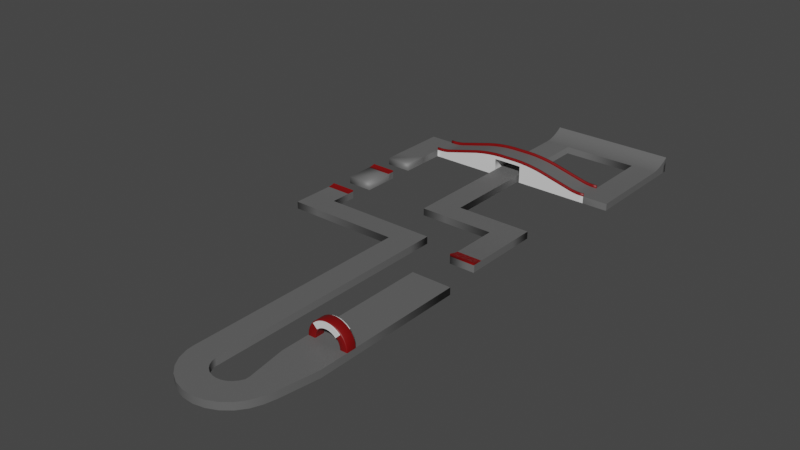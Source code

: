 # Source: badtrack_1.blend  (saved by Blender 3.0.42; exported with 4.5.12 LTS)
import bpy
from mathutils import Matrix  # noqa: F401  (used for matrix-valued properties, if any)

bpy.ops.wm.read_factory_settings(use_empty=True)
scene = bpy.context.scene
scene.name = 'Scene'

# ---- collections
col_collection = bpy.data.collections.new('Collection'); scene.collection.children.link(col_collection)

# ---- materials (node trees are filled in below, after node groups)
mat_bridge = bpy.data.materials.new('Bridge')
mat_bridge.use_transparent_shadow = False
mat_ramp = bpy.data.materials.new('Ramp')
mat_ramp.use_transparent_shadow = False
mat_road = bpy.data.materials.new('Road')
mat_road.use_transparent_shadow = False
mat_banner = bpy.data.materials.new('Banner')
mat_banner.use_transparent_shadow = False

# ---- node groups
ng_auto_smooth = bpy.data.node_groups.new('Auto Smooth', 'GeometryNodeTree')
_s = ng_auto_smooth.interface.new_socket(name='Geometry', in_out='OUTPUT', socket_type='NodeSocketGeometry')
_s = ng_auto_smooth.interface.new_socket(name='Geometry', in_out='INPUT', socket_type='NodeSocketGeometry')
_s = ng_auto_smooth.interface.new_socket(name='Angle', in_out='INPUT', socket_type='NodeSocketFloat')
_s.subtype = 'ANGLE'
_s.min_value = 0.0
_s.max_value = 3.142
ng_auto_smooth.is_modifier = True
_N = ng_auto_smooth.nodes; _L = ng_auto_smooth.links
n0 = _N.new('NodeGroupOutput'); n0.name = 'Group Output'; n0.location = (480, -100)
n1 = _N.new('NodeGroupInput'); n1.name = 'Group Input'; n1.location = (-420, -300)
n2 = _N.new('NodeGroupInput'); n2.name = 'Group Input.001'; n2.location = (-60, -100)
n3 = _N.new('GeometryNodeSetShadeSmooth'); n3.name = 'Set Shade Smooth'; n3.location = (120, -100)
n3.domain = 'EDGE'
n4 = _N.new('GeometryNodeSetShadeSmooth'); n4.name = 'Set Shade Smooth.001'; n4.location = (300, -100)
n5 = _N.new('GeometryNodeInputMeshEdgeAngle'); n5.name = 'Edge Angle'; n5.location = (-420, -220)
n6 = _N.new('GeometryNodeInputEdgeSmooth'); n6.name = 'Is Edge Smooth'; n6.location = (-60, -160)
n7 = _N.new('GeometryNodeInputShadeSmooth'); n7.name = 'Is Face Smooth'; n7.location = (-240, -340)
n8 = _N.new('FunctionNodeBooleanMath'); n8.name = 'Boolean Math'; n8.location = (-60, -220)
n9 = _N.new('FunctionNodeCompare'); n9.name = 'Compare'; n9.location = (-240, -180)
n9.operation = 'LESS_EQUAL'
_L.new(n5.outputs[0], n9.inputs[0])
_L.new(n4.outputs[0], n0.inputs[0])
_L.new(n1.outputs[1], n9.inputs[1])
_L.new(n9.outputs[0], n8.inputs[0])
_L.new(n7.outputs[0], n8.inputs[1])
_L.new(n2.outputs[0], n3.inputs[0])
_L.new(n6.outputs[0], n3.inputs[1])
_L.new(n3.outputs[0], n4.inputs[0])
_L.new(n8.outputs[0], n3.inputs[2])
n0.is_active_output = True

# ---- material node trees
mat_bridge.use_nodes = True; mat_bridge.node_tree.nodes.clear()
_N = mat_bridge.node_tree.nodes; _L = mat_bridge.node_tree.links
n0 = _N.new('ShaderNodeBsdfPrincipled'); n0.name = 'Principled BSDF'; n0.location = (10, 300)
n0.distribution = 'GGX'
n0.subsurface_method = 'RANDOM_WALK_SKIN'
n0.inputs[3].default_value = 1.45
n0.inputs[27].default_value = (0.0, 0.0, 0.0, 1.0)
n0.inputs[28].default_value = 1.0
n1 = _N.new('ShaderNodeOutputMaterial'); n1.name = 'Material Output'; n1.location = (300, 300)
_L.new(n0.outputs[0], n1.inputs[0])
n1.is_active_output = True
mat_ramp.use_nodes = True; mat_ramp.node_tree.nodes.clear()
_N = mat_ramp.node_tree.nodes; _L = mat_ramp.node_tree.links
n0 = _N.new('ShaderNodeBsdfPrincipled'); n0.name = 'Principled BSDF'; n0.location = (10, 300)
n0.distribution = 'GGX'
n0.subsurface_method = 'RANDOM_WALK_SKIN'
n0.inputs[0].default_value = (0.1845, 0.0, 0.0003052, 1.0)
n0.inputs[3].default_value = 1.45
n0.inputs[27].default_value = (0.0, 0.0, 0.0, 1.0)
n0.inputs[28].default_value = 1.0
n1 = _N.new('ShaderNodeOutputMaterial'); n1.name = 'Material Output'; n1.location = (300, 300)
_L.new(n0.outputs[0], n1.inputs[0])
n1.is_active_output = True
mat_road.use_nodes = True; mat_road.node_tree.nodes.clear()
_N = mat_road.node_tree.nodes; _L = mat_road.node_tree.links
n0 = _N.new('ShaderNodeBsdfPrincipled'); n0.name = 'Principled BSDF'; n0.location = (10, 300)
n0.distribution = 'GGX'
n0.subsurface_method = 'RANDOM_WALK_SKIN'
n0.inputs[0].default_value = (0.1237, 0.1237, 0.1237, 1.0)
n0.inputs[3].default_value = 1.45
n0.inputs[27].default_value = (0.0, 0.0, 0.0, 1.0)
n0.inputs[28].default_value = 1.0
n1 = _N.new('ShaderNodeOutputMaterial'); n1.name = 'Material Output'; n1.location = (300, 300)
_L.new(n0.outputs[0], n1.inputs[0])
n1.is_active_output = True
mat_banner.use_nodes = True; mat_banner.node_tree.nodes.clear()
_N = mat_banner.node_tree.nodes; _L = mat_banner.node_tree.links
n0 = _N.new('ShaderNodeBsdfPrincipled'); n0.name = 'Principled BSDF'; n0.location = (10, 300)
n0.distribution = 'GGX'
n0.subsurface_method = 'RANDOM_WALK_SKIN'
n0.inputs[3].default_value = 1.45
n0.inputs[27].default_value = (0.0, 0.0, 0.0, 1.0)
n0.inputs[28].default_value = 1.0
n1 = _N.new('ShaderNodeOutputMaterial'); n1.name = 'Material Output'; n1.location = (300, 300)
_L.new(n0.outputs[0], n1.inputs[0])
n1.is_active_output = True

# ---- world
world_world = bpy.data.worlds.new('World'); scene.world = world_world
world_world.use_nodes = True; world_world.node_tree.nodes.clear()
_N = world_world.node_tree.nodes; _L = world_world.node_tree.links
n0 = _N.new('ShaderNodeOutputWorld'); n0.name = 'World Output'; n0.location = (300, 300)
n1 = _N.new('ShaderNodeBackground'); n1.name = 'Background'; n1.location = (10, 300)
n1.inputs[0].default_value = (0.05088, 0.05088, 0.05088, 1.0)
_L.new(n1.outputs[0], n0.inputs[0])
n0.is_active_output = True
world_world.color = (0.05088, 0.05088, 0.05088)
world_world.use_sun_shadow = False
world_world.sun_shadow_jitter_overblur = 0.0

# ---- meshes
me_plane = bpy.data.meshes.new('Plane')
me_plane.from_pydata([(-168.9, 153.8, 0.0), (-195.1, 318.4, 0.0), (-168.9, 177.6, 0.0), (-195.1, 177.6, 0.0), (-168.9, 318.4, 0.0), (-168.9, 292.0, 0.0), (-195.1, 292.0, 0.0), (13.08, 342.2, 0.0), (13.08, 438.8, 0.0), (39.24, 438.8, 0.0), (39.24, 342.2, 0.0), (39.24, 368.4, 0.0), (13.08, 368.4, 0.0), (-195.1, 153.8, 0.0), (13.08, 462.6, 8.769), (39.24, 462.6, 8.769), (-91.07, 438.8, 0.0), (-91.07, 462.6, 8.769), (-64.91, 438.8, 0.0), (-64.91, 462.6, 8.769), (-91.07, 244.9, 0.0), (-64.91, 244.9, 0.0), (-118.8, 368.4, 10.28), (-87.49, 368.4, 10.65), (-111.7, 368.4, 11.79), (-103.3, 368.4, 13.07), (-93.03, 368.4, 10.42), (-68.49, 368.4, 10.65), (-37.16, 368.4, 10.28), (-62.95, 368.4, 10.42), (-52.7, 368.4, 13.07), (-44.26, 368.4, 11.79), (-37.16, 342.2, 10.28), (-68.49, 342.2, 10.65), (-44.26, 342.2, 11.79), (-52.7, 342.2, 13.07), (-62.95, 342.2, 10.42), (-87.49, 342.2, 10.65), (-118.8, 342.2, 10.28), (-93.03, 342.2, 10.42), (-103.3, 342.2, 13.07), (-111.7, 342.2, 11.79), (8.453, 342.2, 0.0), (-2.516, 342.2, 1.386), (5.91, 342.2, 0.1055), (2.932, 342.2, 0.4058), (-0.02666, 342.2, 0.8553), (-153.5, 342.2, 1.386), (-164.4, 342.2, 0.0), (-156.0, 342.2, 0.8553), (-158.9, 342.2, 0.4058), (-161.9, 342.2, 0.1055), (-153.5, 368.4, 1.386), (-161.9, 368.4, 0.1055), (-158.9, 368.4, 0.4058), (-156.0, 368.4, 0.8553), (-2.516, 368.4, 1.386), (-0.02666, 368.4, 0.8553), (2.932, 368.4, 0.4058), (5.91, 368.4, 0.1055), (-13.08, 244.9, 0.0), (-91.07, 221.1, 0.0), (-64.91, 221.1, 0.0), (20.34, 117.9, 0.0), (-20.59, 117.9, 0.0), (-13.08, 161.0, 2.757), (13.08, 161.0, 2.757), (13.08, 172.3, 0.0), (-13.08, 172.3, 0.0), (13.08, 171.2, 0.1676), (13.08, 162.3, 2.321), (13.08, 169.1, 0.5423), (13.08, 166.7, 1.083), (13.08, 164.3, 1.708), (-13.08, 162.3, 2.321), (-13.08, 171.2, 0.1676), (-13.08, 164.3, 1.708), (-13.08, 166.7, 1.083), (-13.08, 169.1, 0.5423), (39.24, 457.7, 5.659), (39.24, 442.5, 0.3966), (39.24, 454.4, 3.913), (39.24, 450.4, 2.3), (39.24, 446.2, 1.065), (-64.91, 442.5, 0.3966), (-64.91, 457.7, 5.659), (-64.91, 446.2, 1.065), (-64.91, 450.4, 2.3), (-64.91, 454.4, 3.913), (-91.07, 442.5, 0.3966), (-91.07, 457.7, 5.659), (-91.07, 446.2, 1.065), (-91.07, 450.4, 2.3), (-91.07, 454.4, 3.913), (13.08, 457.7, 5.659), (13.08, 442.5, 0.3966), (13.08, 454.4, 3.913), (13.08, 450.4, 2.3), (13.08, 446.2, 1.065), (-195.1, 368.4, 0.0), (-168.9, 230.3, 0.0), (-195.1, 230.3, 0.0), (-168.9, 368.4, 0.0), (-168.9, 342.2, 0.0), (-195.1, 342.2, 0.0), (-118.8, 368.4, 0.0), (-111.7, 368.4, 0.0), (-103.3, 368.4, 0.0), (-94.78, 368.4, 0.0), (-37.16, 368.4, 0.0), (-61.2, 368.4, 0.0), (-52.7, 368.4, 0.0), (-44.26, 368.4, 0.0), (-37.16, 342.2, 0.0), (-44.26, 342.2, 0.0), (-52.7, 342.2, 0.0), (-61.2, 342.2, 0.0), (-118.8, 342.2, 0.0), (-94.78, 342.2, 0.0), (-103.3, 342.2, 0.0), (-111.7, 342.2, 0.0), (-2.516, 342.2, 0.0), (5.91, 342.2, 0.0), (2.932, 342.2, 0.0), (-0.02666, 342.2, 0.0), (-153.5, 342.2, 0.0), (-156.0, 342.2, 0.0), (-158.9, 342.2, 0.0), (-161.9, 342.2, 0.0), (-164.4, 368.4, 0.0), (-153.5, 368.4, 0.0), (-161.9, 368.4, 0.0), (-158.9, 368.4, 0.0), (-156.0, 368.4, 0.0), (-2.516, 368.4, 0.0), (8.453, 368.4, 0.0), (-0.02666, 368.4, 0.0), (2.932, 368.4, 0.0), (5.91, 368.4, 0.0), (-68.46, 342.2, 14.23), (-61.2, 342.2, 13.93), (-61.2, 368.4, 13.93), (-68.46, 368.4, 14.23), (-87.52, 368.4, 14.23), (-94.78, 368.4, 13.93), (-94.78, 342.2, 13.93), (-87.52, 342.2, 14.23), (-62.95, 342.2, 0.0), (-62.95, 368.4, 2.384e-07), (-93.03, 368.4, 1.192e-07), (-93.03, 342.2, 1.192e-07), (-168.9, 267.6, 1.348), (-195.1, 267.6, 1.348), (-168.9, 343.6, 0.0), (-168.9, 366.9, 0.0), (39.24, 343.6, 0.0), (39.24, 366.9, 0.0), (13.08, 366.9, 0.0), (13.08, 343.6, 0.0), (-37.16, 343.6, 10.28), (-37.16, 366.9, 10.28), (-44.26, 366.9, 11.79), (-44.26, 343.6, 11.79), (-52.7, 366.9, 13.07), (-52.7, 343.6, 13.07), (-61.2, 366.9, 13.93), (-61.2, 343.6, 13.93), (-68.46, 366.9, 14.23), (-68.46, 343.6, 14.23), (-118.8, 366.9, 10.28), (-118.8, 343.6, 10.28), (-111.7, 343.6, 11.79), (-111.7, 366.9, 11.79), (-103.3, 343.6, 13.07), (-103.3, 366.9, 13.07), (-94.78, 343.6, 13.93), (-94.78, 366.9, 13.93), (-87.52, 343.6, 14.23), (-87.52, 366.9, 14.23), (-164.4, 366.9, 0.0), (-164.4, 343.6, 0.0), (-161.9, 343.6, 0.1055), (-161.9, 366.9, 0.1055), (-158.9, 343.6, 0.4058), (-158.9, 366.9, 0.4058), (-156.0, 343.6, 0.8553), (-156.0, 366.9, 0.8553), (-153.5, 343.6, 1.386), (-153.5, 366.9, 1.386), (8.453, 343.6, 0.0), (8.453, 366.9, 0.0), (5.91, 366.9, 0.1055), (5.91, 343.6, 0.1055), (2.932, 366.9, 0.4058), (2.932, 343.6, 0.4058), (-0.02666, 366.9, 0.8553), (-0.02666, 343.6, 0.8553), (-2.516, 366.9, 1.386), (-2.516, 343.6, 1.386), (-195.1, 366.9, 0.0), (-195.1, 343.6, 0.0), (-168.9, 366.9, 2.719), (-168.9, 368.4, 2.719), (13.08, 343.6, 2.719), (13.08, 342.2, 2.719), (-44.26, 342.2, 14.51), (-37.16, 342.2, 13.0), (-37.16, 366.9, 13.0), (-37.16, 368.4, 13.0), (-44.26, 368.4, 14.51), (-44.26, 343.6, 14.51), (-52.7, 342.2, 15.79), (-52.7, 368.4, 15.79), (-52.7, 343.6, 15.79), (-61.2, 342.2, 16.65), (-61.2, 368.4, 16.65), (-61.2, 343.6, 16.65), (-68.46, 342.2, 16.95), (-68.46, 368.4, 16.95), (-68.46, 343.6, 16.95), (-111.7, 368.4, 14.51), (-118.8, 368.4, 13.0), (-118.8, 343.6, 13.0), (-118.8, 342.2, 13.0), (-111.7, 342.2, 14.51), (-111.7, 366.9, 14.51), (-103.3, 368.4, 15.79), (-103.3, 342.2, 15.79), (-103.3, 366.9, 15.79), (-94.78, 368.4, 16.65), (-94.78, 342.2, 16.65), (-94.78, 366.9, 16.65), (-87.52, 368.4, 16.95), (-87.52, 342.2, 16.95), (-87.52, 366.9, 16.95), (-161.9, 368.4, 2.825), (-164.4, 368.4, 2.719), (-164.4, 343.6, 2.719), (-164.4, 342.2, 2.719), (-161.9, 342.2, 2.825), (-161.9, 366.9, 2.825), (-158.9, 368.4, 3.125), (-158.9, 342.2, 3.125), (-158.9, 366.9, 3.125), (-156.0, 368.4, 3.575), (-156.0, 342.2, 3.575), (-156.0, 366.9, 3.575), (-153.5, 368.4, 4.105), (-153.5, 342.2, 4.105), (-153.5, 366.9, 4.105), (5.91, 342.2, 2.825), (8.453, 342.2, 2.719), (8.453, 366.9, 2.719), (8.453, 368.4, 2.719), (5.91, 368.4, 2.825), (5.91, 343.6, 2.825), (2.932, 342.2, 3.125), (2.932, 368.4, 3.125), (2.932, 343.6, 3.125), (-0.02666, 342.2, 3.575), (-0.02666, 368.4, 3.575), (-0.02666, 343.6, 3.575), (-2.516, 342.2, 4.105), (-2.516, 368.4, 4.105), (-2.516, 343.6, 4.105), (13.08, 368.4, 2.719), (-168.9, 342.2, 2.719), (-168.9, 343.6, 2.719), (13.08, 366.9, 2.719), (-37.16, 343.6, 13.0), (-44.26, 366.9, 14.51), (-52.7, 366.9, 15.79), (-61.2, 366.9, 16.65), (-68.46, 366.9, 16.95), (-118.8, 366.9, 13.0), (-111.7, 343.6, 14.51), (-103.3, 343.6, 15.79), (-94.78, 343.6, 16.65), (-87.52, 343.6, 16.95), (-164.4, 366.9, 2.719), (-161.9, 343.6, 2.825), (-158.9, 343.6, 3.125), (-156.0, 343.6, 3.575), (-153.5, 343.6, 4.105), (8.453, 343.6, 2.719), (5.91, 366.9, 2.825), (2.932, 366.9, 3.125), (-0.02666, 366.9, 3.575), (-2.516, 366.9, 4.105), (-78.17, -80.3, 0.0), (13.98, -80.3, 0.0), (-52.01, -80.3, 0.0), (-14.22, -80.3, 0.0), (20.34, -0.8343, 0.0), (20.34, 9.694, 0.0), (-20.59, 9.694, 0.0), (-20.59, -0.8343, 0.0), (-168.9, 205.9, 1.348), (-195.1, 205.9, 1.348), (-13.08, 221.1, 0.0), (13.08, 221.1, 0.0), (13.08, 244.9, 0.0), (11.21, -91.16, 0.0), (-14.19, -84.91, 0.0), (6.788, -101.3, 0.0), (-16.38, -89.12, 0.0), (0.08407, -110.0, 0.0), (-19.51, -92.68, 0.0), (-8.518, -116.9, 0.0), (-23.4, -95.39, 0.0), (-18.52, -121.5, 0.0), (-27.82, -97.1, 0.0), (-29.34, -123.7, 0.0), (-32.52, -97.69, 0.0), (-40.35, -123.1, 0.0), (-37.23, -97.15, 0.0), (-50.91, -120.0, 0.0), (-41.68, -95.49, 0.0), (-60.41, -114.4, 0.0), (-45.59, -92.82, 0.0), (-68.3, -106.7, 0.0), (-48.76, -89.29, 0.0), (-74.12, -97.32, 0.0), (-50.99, -85.11, 0.0), (-77.54, -86.83, 0.0), (-52.16, -80.51, 0.0), (-52.01, 177.6, 0.0), (-52.01, 153.8, 0.0), (-78.17, 153.8, 0.0), (-78.17, 177.6, 0.0), (-168.9, 265.8, 0.8058), (-168.9, 260.2, 0.0), (-168.9, 263.0, 0.236), (-195.1, 260.2, 0.0), (-195.1, 265.8, 0.8058), (-195.1, 263.0, 0.236), (-195.1, 198.5, 0.0), (-195.1, 204.1, 0.8058), (-195.1, 201.3, 0.236), (-168.9, 204.1, 0.8058), (-168.9, 198.5, 0.0), (-168.9, 201.3, 0.236), (-168.9, 267.6, 0.0), (-195.1, 267.6, 0.0), (-168.9, 205.9, 0.0), (-195.1, 205.9, 0.0), (-168.9, 265.8, 0.0), (-168.9, 263.0, 0.0), (-195.1, 265.8, 0.0), (-195.1, 263.0, 0.0), (-195.1, 204.1, 0.0), (-195.1, 201.3, 0.0), (-168.9, 204.1, 0.0), (-168.9, 201.3, 0.0), (13.08, 462.6, 0.0), (39.24, 462.6, 0.0), (-91.07, 462.6, 0.0), (-64.91, 462.6, 0.0), (39.24, 457.7, 0.0), (39.24, 442.5, 0.0), (39.24, 454.4, 0.0), (39.24, 450.4, 0.0), (39.24, 446.2, 0.0), (-91.07, 442.5, 0.0), (-91.07, 457.7, 0.0), (-91.07, 446.2, 0.0), (-91.07, 450.4, 0.0), (-91.07, 454.4, 0.0), (-13.08, 161.0, 0.0), (13.08, 161.0, 0.0), (13.08, 171.2, 0.0), (13.08, 162.3, 0.0), (13.08, 169.1, 0.0), (13.08, 166.7, 0.0), (13.08, 164.3, 0.0), (-13.08, 162.3, 0.0), (-13.08, 171.2, 0.0), (-13.08, 164.3, 0.0), (-13.08, 166.7, 0.0), (-13.08, 169.1, 0.0), (-168.9, 153.8, -7.357), (-195.1, 318.4, -7.357), (-168.9, 177.6, -7.357), (-195.1, 177.6, -7.357), (-168.9, 318.4, -7.357), (-168.9, 292.0, -7.357), (-195.1, 292.0, -7.357), (13.08, 342.2, -7.357), (13.08, 438.8, -7.357), (39.24, 438.8, -7.357), (39.24, 342.2, -7.357), (39.24, 368.4, -7.357), (13.08, 368.4, -7.357), (-195.1, 153.8, -7.357), (-91.07, 438.8, -7.357), (-64.91, 438.8, -7.357), (-91.07, 244.9, -7.357), (-64.91, 244.9, -7.357), (8.453, 342.2, -7.357), (-164.4, 342.2, -7.357), (-161.9, 342.2, -7.251), (-13.08, 244.9, -7.357), (-91.07, 221.1, -7.357), (-64.91, 221.1, -7.357), (20.34, 117.9, -7.357), (-20.59, 117.9, -7.357), (13.08, 172.3, -7.357), (-13.08, 172.3, -7.357), (-195.1, 368.4, -7.357), (-168.9, 230.3, -7.357), (-195.1, 230.3, -7.357), (-168.9, 368.4, -7.357), (-168.9, 342.2, -7.357), (-195.1, 342.2, -7.357), (-118.8, 368.4, -7.357), (-111.7, 368.4, -7.357), (-103.3, 368.4, -7.357), (-94.78, 368.4, -7.357), (-37.16, 368.4, -7.357), (-61.2, 368.4, -7.357), (-52.7, 368.4, -7.357), (-44.26, 368.4, -7.357), (-37.16, 342.2, -7.357), (-44.26, 342.2, -7.357), (-52.7, 342.2, -7.357), (-61.2, 342.2, -7.357), (-118.8, 342.2, -7.357), (-94.78, 342.2, -7.357), (-103.3, 342.2, -7.357), (-111.7, 342.2, -7.357), (-2.516, 342.2, -7.357), (5.91, 342.2, -7.357), (2.932, 342.2, -7.357), (-0.02666, 342.2, -7.357), (-153.5, 342.2, -7.357), (-156.0, 342.2, -7.357), (-158.9, 342.2, -7.357), (-161.9, 342.2, -7.357), (-164.4, 368.4, -7.357), (-153.5, 368.4, -7.357), (-161.9, 368.4, -7.357), (-158.9, 368.4, -7.357), (-156.0, 368.4, -7.357), (-2.516, 368.4, -7.357), (8.453, 368.4, -7.357), (-0.02666, 368.4, -7.357), (2.932, 368.4, -7.357), (5.91, 368.4, -7.357), (-62.95, 342.2, -7.357), (-62.95, 368.4, -7.357), (-93.03, 368.4, -7.357), (-93.03, 342.2, -7.357), (39.24, 343.6, -7.357), (39.24, 366.9, -7.357), (-195.1, 366.9, -7.357), (-195.1, 343.6, -7.357), (-78.17, -80.3, -7.357), (13.98, -80.3, -7.357), (-52.01, -80.3, -7.357), (-14.22, -80.3, -7.357), (20.34, -0.8343, -7.357), (20.34, 9.694, -7.357), (-20.59, 9.694, -7.357), (-20.59, -0.8343, -7.357), (-13.08, 221.1, -7.357), (13.08, 221.1, -7.357), (13.08, 244.9, -7.357), (11.21, -91.16, -7.357), (-14.19, -84.91, -7.357), (6.788, -101.3, -7.357), (-16.38, -89.12, -7.357), (0.08407, -110.0, -7.357), (-19.51, -92.68, -7.357), (-8.518, -116.9, -7.357), (-23.4, -95.39, -7.357), (-18.52, -121.5, -7.357), (-27.82, -97.1, -7.357), (-29.34, -123.7, -7.357), (-32.52, -97.69, -7.357), (-40.35, -123.1, -7.357), (-37.23, -97.15, -7.357), (-50.91, -120.0, -7.357), (-41.68, -95.49, -7.357), (-60.41, -114.4, -7.357), (-45.59, -92.82, -7.357), (-68.3, -106.7, -7.357), (-48.76, -89.29, -7.357), (-74.12, -97.32, -7.357), (-50.99, -85.11, -7.357), (-77.54, -86.83, -7.357), (-52.16, -80.51, -7.357), (-52.01, 177.6, -7.357), (-52.01, 153.8, -7.357), (-78.17, 153.8, -7.357), (-78.17, 177.6, -7.357), (-168.9, 260.2, -7.357), (-195.1, 260.2, -7.357), (-195.1, 198.5, -7.357), (-168.9, 198.5, -7.357), (-168.9, 267.6, -7.357), (-195.1, 267.6, -7.357), (-168.9, 205.9, -7.357), (-195.1, 205.9, -7.357), (-168.9, 265.8, -7.357), (-168.9, 263.0, -7.357), (-195.1, 265.8, -7.357), (-195.1, 263.0, -7.357), (-195.1, 204.1, -7.357), (-195.1, 201.3, -7.357), (-168.9, 204.1, -7.357), (-168.9, 201.3, -7.357), (13.08, 462.6, -7.357), (39.24, 462.6, -7.357), (-91.07, 462.6, -7.357), (-64.91, 462.6, -7.357), (39.24, 457.7, -7.357), (39.24, 442.5, -7.357), (39.24, 454.4, -7.357), (39.24, 450.4, -7.357), (39.24, 446.2, -7.357), (-91.07, 442.5, -7.357), (-91.07, 457.7, -7.357), (-91.07, 446.2, -7.357), (-91.07, 450.4, -7.357), (-91.07, 454.4, -7.357), (-13.08, 161.0, -7.357), (13.08, 161.0, -7.357), (13.08, 171.2, -7.357), (13.08, 162.3, -7.357), (13.08, 169.1, -7.357), (13.08, 166.7, -7.357), (13.08, 164.3, -7.357), (-13.08, 162.3, -7.357), (-13.08, 171.2, -7.357), (-13.08, 164.3, -7.357), (-13.08, 166.7, -7.357), (-13.08, 169.1, -7.357), (-20.59, -40.57, 0.0), (20.34, -40.57, 0.0), (-20.59, -40.57, -7.357), (20.34, -40.57, -7.357)], [], [(31, 30, 212, 209), (6, 5, 4, 1), (178, 167, 273, 234), (67, 300, 299, 68), (157, 156, 11, 12), (0, 2, 3, 13), (1, 4, 103, 104), (8, 95, 84, 18), (94, 14, 19, 85), (18, 16, 20, 21), (22, 52, 247, 221), (35, 34, 205, 211), (168, 177, 278, 219), (48, 51, 239, 238), (42, 7, 204, 251), (181, 180, 237, 280), (170, 187, 283, 222), (32, 43, 262, 206), (28, 31, 209, 208), (179, 182, 240, 279), (53, 129, 236, 235), (188, 169, 274, 249), (56, 28, 208, 263), (183, 181, 280, 281), (142, 143, 232, 218), (158, 189, 284, 203), (34, 32, 206, 205), (182, 184, 243, 240), (146, 139, 217, 233), (21, 20, 61, 62), (60, 21, 62, 299), (12, 11, 9, 8), (66, 70, 74, 65), (90, 85, 19, 17), (69, 75, 78, 71), (71, 78, 77, 72), (72, 77, 76, 73), (73, 76, 74, 70), (69, 67, 68, 75), (16, 18, 84, 89), (94, 79, 15, 14), (79, 94, 96, 81), (81, 96, 97, 82), (82, 97, 98, 83), (83, 98, 95, 80), (85, 90, 93, 88), (88, 93, 92, 87), (87, 92, 91, 86), (86, 91, 89, 84), (94, 85, 88, 96), (96, 88, 87, 97), (97, 87, 86, 98), (98, 86, 84, 95), (8, 9, 80, 95), (0, 328, 329, 2), (154, 102, 99, 199), (337, 339, 297, 298), (57, 58, 137, 136), (49, 50, 127, 126), (23, 27, 33, 37), (39, 150, 149, 26), (46, 43, 121, 124), (27, 29, 36, 33), (55, 52, 130, 133), (56, 57, 136, 134), (47, 49, 126, 125), (26, 23, 37, 39), (22, 24, 106, 105), (32, 34, 114, 113), (29, 148, 147, 36), (28, 56, 134, 109), (42, 44, 122), (129, 53, 131), (43, 32, 113, 121), (41, 38, 117, 120), (31, 28, 109, 112), (59, 135, 138), (52, 22, 105, 130), (24, 25, 107, 106), (34, 35, 115, 114), (38, 47, 125, 117), (40, 41, 120, 119), (44, 45, 123, 122), (30, 31, 112, 111), (53, 54, 132, 131), (58, 59, 138, 137), (50, 51, 128, 127), (25, 144, 108, 107), (35, 140, 116, 115), (145, 40, 119, 118), (45, 46, 124, 123), (141, 30, 111, 110), (54, 55, 133, 132), (33, 36, 140, 139), (29, 27, 142, 141), (23, 26, 144, 143), (39, 37, 146, 145), (37, 33, 139, 146), (27, 23, 143, 142), (26, 149, 108, 144), (36, 147, 116, 140), (150, 39, 145, 118), (148, 29, 141, 110), (331, 333, 101, 100), (103, 153, 200, 104), (153, 154, 199, 200), (190, 157, 268, 252), (160, 159, 198, 197), (57, 56, 263, 260), (196, 195, 197, 198), (185, 183, 281, 282), (194, 193, 195, 196), (43, 46, 259, 262), (192, 191, 193, 194), (184, 186, 246, 243), (189, 190, 191, 192), (145, 146, 233, 230), (186, 185, 187, 188), (7, 158, 203, 204), (184, 183, 185, 186), (187, 185, 282, 283), (182, 181, 183, 184), (143, 144, 229, 232), (179, 180, 181, 182), (154, 179, 279, 201), (168, 167, 178, 177), (58, 57, 260, 257), (176, 175, 177, 178), (186, 188, 249, 246), (174, 173, 175, 176), (180, 153, 267, 237), (172, 171, 173, 174), (46, 45, 256, 259), (169, 170, 171, 172), (191, 190, 252, 285), (166, 165, 167, 168), (40, 145, 230, 227), (164, 163, 165, 166), (161, 160, 207, 270), (162, 161, 163, 164), (189, 192, 255, 284), (159, 160, 161, 162), (144, 25, 226, 229), (153, 180, 179, 154), (7, 10, 155, 158), (158, 155, 156, 157), (159, 162, 210, 269), (190, 189, 158, 157), (59, 58, 257, 254), (188, 187, 170, 169), (283, 248, 223, 222), (284, 251, 204, 203), (201, 279, 236, 202), (207, 208, 209, 270), (270, 209, 212, 271), (271, 212, 215, 272), (272, 215, 218, 273), (222, 223, 224, 275), (275, 224, 227, 276), (276, 227, 230, 277), (277, 230, 233, 278), (273, 218, 232, 234), (237, 238, 239, 280), (280, 239, 242, 281), (281, 242, 245, 282), (282, 245, 248, 283), (252, 253, 254, 285), (285, 254, 257, 286), (286, 257, 260, 287), (287, 260, 263, 288), (269, 206, 262, 264), (208, 207, 288, 263), (259, 261, 264, 262), (256, 258, 261, 259), (250, 255, 258, 256), (251, 284, 255, 250), (244, 246, 249, 247), (241, 243, 246, 244), (235, 240, 243, 241), (236, 279, 240, 235), (217, 219, 278, 233), (229, 231, 234, 232), (226, 228, 231, 229), (220, 225, 228, 226), (221, 274, 225, 220), (214, 216, 219, 217), (211, 213, 216, 214), (205, 210, 213, 211), (206, 269, 210, 205), (266, 238, 237, 267), (253, 252, 268, 265), (247, 249, 274, 221), (47, 38, 223, 248), (54, 53, 235, 241), (176, 178, 234, 231), (129, 102, 202, 236), (51, 50, 242, 239), (177, 175, 277, 278), (140, 35, 211, 214), (174, 176, 231, 228), (30, 141, 215, 212), (55, 54, 241, 244), (175, 173, 276, 277), (50, 49, 245, 242), (172, 174, 228, 225), (139, 140, 214, 217), (153, 103, 266, 267), (173, 171, 275, 276), (141, 142, 218, 215), (103, 48, 238, 266), (52, 55, 244, 247), (169, 172, 225, 274), (160, 197, 288, 207), (49, 47, 248, 245), (171, 170, 222, 275), (24, 22, 221, 220), (198, 159, 269, 264), (166, 168, 219, 216), (196, 198, 264, 261), (12, 135, 253, 265), (157, 12, 265, 268), (44, 42, 251, 250), (167, 165, 272, 273), (38, 41, 224, 223), (197, 195, 287, 288), (164, 166, 216, 213), (194, 196, 261, 258), (135, 59, 254, 253), (165, 163, 271, 272), (25, 24, 220, 226), (195, 193, 286, 287), (162, 164, 213, 210), (41, 40, 227, 224), (192, 194, 258, 255), (102, 154, 201, 202), (45, 44, 250, 256), (163, 161, 270, 271), (193, 191, 285, 286), (538, 537, 292, 290), (294, 63, 64, 295), (3, 2, 340, 336), (299, 300, 301, 60), (290, 292, 303, 302), (302, 303, 305, 304), (304, 305, 307, 306), (306, 307, 309, 308), (308, 309, 311, 310), (310, 311, 313, 312), (312, 313, 315, 314), (314, 315, 317, 316), (316, 317, 319, 318), (318, 319, 321, 320), (320, 321, 323, 322), (322, 323, 325, 324), (289, 324, 325, 291), (294, 295, 296, 293), (291, 327, 328, 289), (329, 328, 327, 326), (333, 331, 332, 335), (335, 332, 330, 334), (336, 340, 341, 338), (338, 341, 339, 337), (334, 330, 151, 152), (298, 297, 344, 345), (152, 151, 342, 343), (333, 335, 349), (336, 338, 351), (334, 152, 343, 348), (335, 334, 348, 349), (338, 337, 350, 351), (337, 298, 345, 350), (151, 330, 346, 342), (330, 332, 347, 346), (339, 341, 353, 352), (297, 339, 352, 344), (332, 331, 347), (341, 340, 353), (19, 14, 354, 357), (17, 19, 357, 356), (14, 15, 355, 354), (16, 89, 363), (90, 17, 356, 364), (83, 80, 359, 362), (15, 79, 358, 355), (79, 81, 360, 358), (89, 91, 365, 363), (82, 83, 362, 361), (81, 82, 361, 360), (91, 92, 366, 365), (92, 93, 367, 366), (93, 90, 364, 367), (80, 9, 359), (66, 65, 368, 369), (69, 71, 372, 370), (72, 73, 374, 373), (75, 68, 376), (71, 72, 373, 372), (74, 76, 377, 375), (76, 77, 378, 377), (70, 66, 369, 371), (77, 78, 379, 378), (78, 75, 376, 379), (65, 74, 375, 368), (67, 69, 370), (73, 70, 371, 374), (316, 318, 483, 481), (373, 374, 531, 530), (104, 200, 455, 413), (537, 296, 463, 539), (377, 378, 535, 534), (113, 114, 423, 422), (321, 319, 484, 486), (51, 48, 399, 400), (374, 371, 528, 531), (112, 109, 418, 421), (318, 320, 485, 483), (375, 377, 534, 532), (114, 115, 424, 423), (102, 129, 438, 411), (111, 112, 421, 420), (135, 12, 392, 444), (323, 321, 486, 488), (115, 116, 425, 424), (6, 1, 381, 386), (42, 122, 431, 398), (320, 322, 487, 485), (110, 111, 420, 419), (11, 156, 453, 391), (333, 349, 506, 496), (325, 323, 488, 490), (105, 106, 415, 414), (9, 11, 391, 389), (347, 331, 495, 504), (322, 324, 489, 487), (120, 117, 426, 429), (60, 301, 466, 401), (336, 351, 508, 497), (291, 325, 490, 458), (106, 107, 416, 415), (12, 8, 388, 392), (300, 67, 406, 465), (353, 340, 498, 510), (324, 289, 456, 489), (119, 120, 429, 428), (0, 13, 393, 380), (68, 299, 464, 407), (348, 343, 500, 505), (107, 108, 417, 416), (295, 64, 405, 462), (342, 346, 503, 499), (329, 326, 491, 494), (118, 119, 428, 427), (63, 294, 461, 404), (350, 345, 502, 507), (326, 327, 492, 491), (67, 370, 527, 406), (5, 6, 386, 385), (64, 63, 404, 405), (344, 352, 509, 501), (376, 68, 407, 533), (354, 355, 512, 511), (289, 328, 493, 456), (371, 369, 526, 528), (129, 131, 440, 438), (10, 7, 387, 390), (356, 357, 514, 513), (128, 51, 400, 437), (328, 0, 380, 493), (368, 375, 532, 525), (131, 132, 441, 440), (13, 3, 383, 393), (538, 290, 457, 540), (357, 354, 511, 514), (2, 329, 494, 382), (127, 128, 437, 436), (132, 133, 442, 441), (18, 21, 397, 395), (299, 62, 403, 464), (126, 127, 436, 435), (20, 16, 394, 396), (133, 130, 439, 442), (296, 295, 462, 463), (125, 126, 435, 434), (294, 293, 460, 461), (358, 360, 517, 515), (138, 135, 444, 447), (360, 361, 518, 517), (122, 123, 432, 431), (301, 300, 465, 466), (361, 362, 519, 518), (137, 138, 447, 446), (362, 359, 516, 519), (123, 124, 433, 432), (303, 292, 459, 468), (367, 364, 521, 524), (7, 42, 398, 387), (136, 137, 446, 445), (290, 302, 467, 457), (366, 367, 524, 523), (124, 121, 430, 433), (365, 366, 523, 522), (134, 136, 445, 443), (305, 303, 468, 470), (363, 365, 522, 520), (62, 61, 402, 403), (109, 134, 443, 418), (302, 304, 469, 467), (121, 113, 422, 430), (61, 20, 396, 402), (130, 105, 414, 439), (307, 305, 470, 472), (21, 60, 401, 397), (117, 125, 434, 426), (304, 306, 471, 469), (8, 18, 395, 388), (331, 100, 409, 495), (199, 99, 408, 454), (309, 307, 472, 474), (116, 147, 448, 425), (101, 333, 496, 410), (327, 291, 458, 492), (200, 199, 454, 455), (306, 308, 473, 471), (148, 110, 419, 449), (108, 149, 450, 417), (311, 309, 474, 476), (150, 118, 427, 451), (3, 336, 497, 383), (308, 310, 475, 473), (340, 2, 382, 498), (359, 9, 389, 516), (343, 342, 499, 500), (149, 150, 451, 450), (313, 311, 476, 478), (355, 358, 515, 512), (345, 344, 501, 502), (310, 312, 477, 475), (16, 363, 520, 394), (155, 10, 390, 452), (364, 356, 513, 521), (156, 155, 452, 453), (315, 313, 478, 480), (369, 368, 525, 526), (100, 101, 410, 409), (147, 148, 449, 448), (312, 314, 479, 477), (4, 5, 385, 384), (99, 102, 411, 408), (349, 348, 505, 506), (317, 315, 480, 482), (370, 372, 529, 527), (103, 4, 384, 412), (346, 347, 504, 503), (314, 316, 481, 479), (379, 376, 533, 536), (351, 350, 507, 508), (372, 373, 530, 529), (1, 104, 413, 381), (352, 353, 510, 509), (319, 317, 482, 484), (378, 379, 536, 535), (48, 103, 412, 399), (293, 538, 540, 460), (292, 537, 539, 459), (293, 296, 537, 538)])
me_plane.polygons.foreach_set('use_smooth', [True] * 465)
me_plane.polygons.foreach_set('material_index', [1, 2, 1, 2, 2, 2, 2, 2, 2, 2, 1, 1, 1, 1, 1, 1, 1, 1, 1, 1, 1, 1, 1, 1, 1, 1, 1, 1, 1, 2, 2, 2, 1, 2, 1, 1, 1, 1, 1, 2, 2, 2, 2, 2, 2, 2, 2, 2, 2, 2, 2, 2, 2, 2, 2, 2, 1, 0, 0, 0, 0, 0, 0, 0, 0, 0, 0, 0, 0, 0, 0, 0, 0, 0, 0, 0, 0, 0, 0, 0, 0, 0, 0, 0, 0, 0, 0, 0, 0, 0, 0, 0, 0, 0, 0, 0, 0, 0, 0, 0, 0, 0, 0, 2, 2, 2, 1, 2, 1, 2, 1, 2, 1, 2, 1, 2, 1, 2, 1, 2, 1, 2, 1, 2, 1, 2, 1, 2, 1, 2, 1, 2, 1, 2, 1, 2, 1, 2, 1, 2, 1, 2, 1, 2, 2, 2, 1, 2, 1, 2, 1, 1, 1, 1, 1, 1, 1, 1, 1, 1, 1, 1, 1, 1, 1, 1, 1, 1, 1, 1, 1, 1, 1, 1, 1, 1, 1, 1, 1, 1, 1, 1, 1, 1, 1, 1, 1, 1, 1, 1, 1, 1, 1, 1, 1, 1, 1, 1, 1, 1, 1, 1, 1, 1, 1, 1, 1, 1, 1, 1, 1, 1, 1, 1, 1, 1, 1, 1, 1, 1, 1, 1, 1, 1, 1, 1, 1, 1, 1, 1, 1, 1, 1, 1, 1, 1, 1, 1, 2, 2, 2, 2, 2, 2, 2, 2, 2, 2, 2, 2, 2, 2, 2, 2, 2, 2, 2, 2, 1, 1, 1, 1, 1, 1, 1, 1, 1, 1, 1, 1, 1, 1, 1, 1, 1, 1, 1, 2, 2, 2, 2, 2, 2, 2, 2, 2, 2, 2, 2, 2, 2, 2, 1, 1, 1, 1, 1, 1, 1, 1, 1, 1, 1, 1, 1, 2, 2, 2, 2, 2, 0, 2, 0, 2, 0, 2, 2, 0, 0, 0, 0, 2, 0, 2, 0, 2, 0, 2, 2, 2, 0, 2, 2, 2, 0, 2, 2, 2, 0, 2, 2, 2, 2, 0, 2, 2, 2, 0, 2, 2, 2, 0, 2, 2, 2, 2, 2, 2, 2, 2, 2, 2, 2, 0, 2, 2, 0, 2, 2, 0, 2, 2, 2, 2, 0, 0, 2, 2, 0, 2, 0, 2, 0, 2, 2, 0, 2, 0, 2, 2, 0, 2, 0, 2, 2, 0, 0, 2, 2, 0, 2, 0, 2, 2, 2, 0, 2, 0, 2, 0, 2, 2, 0, 2, 2, 2, 2, 2, 0, 2, 2, 2, 2, 0, 0, 2, 0, 2, 2, 2, 2, 2, 0, 2, 2, 2, 2, 2, 2, 2, 2, 2, 2, 2, 0, 2, 2, 2, 2, 2, 2, 2, 2, 2, 2, 2, 2, 2, 2, 2, 2, 0, 2, 2, 2])
_k = set([(0, 13), (0, 328), (1, 6), (1, 104), (2, 329), (2, 340), (3, 13), (3, 336), (4, 5), (4, 103), (7, 10), (7, 158), (8, 12), (8, 18), (9, 11), (9, 80), (10, 155), (11, 156), (12, 157), (14, 15), (14, 19), (15, 79), (15, 355), (16, 20), (16, 89), (17, 19), (17, 90), (17, 356), (18, 21), (20, 61), (21, 60), (23, 26), (23, 27), (26, 149), (27, 29), (29, 148), (33, 36), (33, 37), (36, 147), (37, 39), (39, 150), (60, 301), (61, 62), (62, 299), (63, 64), (63, 294), (64, 295), (65, 66), (65, 74), (65, 368), (66, 70), (66, 369), (67, 69), (67, 300), (68, 75), (68, 299), (69, 71), (70, 73), (71, 72), (72, 73), (74, 76), (75, 78), (76, 77), (77, 78), (79, 81), (80, 83), (81, 82), (82, 83), (89, 91), (90, 93), (91, 92), (92, 93), (99, 102), (99, 199), (102, 154), (103, 153), (104, 200), (147, 448), (148, 449), (149, 450), (150, 451), (151, 152), (151, 330), (151, 342), (152, 334), (152, 343), (153, 180), (154, 179), (155, 156), (157, 190), (158, 189), (159, 162), (159, 198), (160, 161), (160, 197), (161, 163), (162, 164), (163, 165), (164, 166), (165, 167), (166, 168), (167, 178), (168, 177), (169, 172), (169, 188), (170, 171), (170, 187), (171, 173), (172, 174), (173, 175), (174, 176), (175, 177), (176, 178), (179, 182), (180, 181), (181, 183), (182, 184), (183, 185), (184, 186), (185, 187), (186, 188), (189, 192), (190, 191), (191, 193), (192, 194), (193, 195), (194, 196), (195, 197), (196, 198), (199, 200), (289, 324), (289, 328), (290, 302), (290, 538), (291, 325), (291, 327), (292, 303), (292, 537), (293, 294), (293, 538), (295, 296), (296, 537), (297, 298), (297, 339), (297, 344), (298, 337), (298, 345), (300, 301), (302, 304), (303, 305), (304, 306), (305, 307), (306, 308), (307, 309), (308, 310), (309, 311), (310, 312), (311, 313), (312, 314), (313, 315), (314, 316), (315, 317), (316, 318), (317, 319), (318, 320), (319, 321), (320, 322), (321, 323), (322, 324), (323, 325), (326, 327), (326, 329), (330, 332), (331, 332), (333, 335), (334, 335), (336, 338), (337, 338), (339, 341), (340, 341), (342, 499), (343, 500), (344, 501), (345, 502)])
me_plane.attributes.new('sharp_edge', 'BOOLEAN', 'EDGE').data.foreach_set('value', [ (min(e.vertices), max(e.vertices)) in _k for e in me_plane.edges])
_uv = me_plane.uv_layers.new(name='UVMap')
_uv.uv.foreach_set('vector', [1.0, 0.2205, 1.0, 0.2422, 1.0, 0.2422, 1.0, 0.2205, 1.0, 0.1873, 0.1873, 0.1873, 0.0, 0.0, 1.0, 0.0, 0.6667, 0.4344, 0.6667, 0.3296, 0.6667, 0.3296, 0.6667, 0.4344, 1.0, 0.3334, 1.0, 0.0, 0.0, 0.0, 0.0, 0.3334, 0.0, 1.0, 1.0, 1.0, 1.0, 1.0, 0.0, 1.0, 0.0, 1.0, 1.0, 1.0, 1.0, 1.0, 0.0, 1.0, 1.0, 0.0, 0.0, 0.0, 0.0, 0.0, 1.0, 0.0, 0.0, 1.0, 0.0, 1.0, 0.0, 1.0, 0.0, 1.0, 0.0, 1.0, 0.0, 1.0, 0.0, 1.0, 0.0, 1.0, 1.0, 1.0, 0.0, 1.0, 0.0, 1.0, 1.0, 1.0, 1.0, 0.5617, 1.0, 0.6515, 1.0, 0.6515, 1.0, 0.5617, 0.0, 0.2422, 0.0, 0.2205, 0.0, 0.2205, 0.0, 0.2422, 0.3333, 0.3296, 0.3333, 0.4344, 0.3333, 0.4344, 0.3333, 0.3296, 0.0, 0.0, 0.0, 0.0, 0.0, 0.0, 0.0, 0.0, 0.0, 0.0, 0.0, 0.0, 0.0, 0.0, 0.0, 0.0, 0.3333, 0.7662, 0.3333, 0.8508, 0.3333, 0.8508, 0.3333, 0.7662, 0.3333, 0.5617, 0.3333, 0.6515, 0.3333, 0.6515, 0.3333, 0.5617, 0.0, 0.2023, 0.0, 0.1126, 0.0, 0.1126, 0.0, 0.2023, 1.0, 0.2023, 1.0, 0.2205, 1.0, 0.2205, 1.0, 0.2023, 0.6667, 0.8508, 0.6667, 0.7662, 0.6667, 0.7662, 0.6667, 0.8508, 1.0, 0.7662, 1.0, 0.8508, 1.0, 0.8508, 1.0, 0.7662, 0.6667, 0.6515, 0.6667, 0.5617, 0.6667, 0.5617, 0.6667, 0.6515, 1.0, 0.1126, 1.0, 0.2023, 1.0, 0.2023, 1.0, 0.1126, 0.3333, 0.6655, 0.3333, 0.7662, 0.3333, 0.7662, 0.3333, 0.6655, 1.0, 0.3296, 1.0, 0.4344, 1.0, 0.4344, 1.0, 0.3296, 0.3333, 0.0, 0.3333, 0.04471, 0.3333, 0.04471, 0.3333, 0.0, 0.0, 0.2205, 0.0, 0.2023, 0.0, 0.2023, 0.0, 0.2205, 0.6667, 0.7662, 0.6667, 0.6655, 0.6667, 0.6655, 0.6667, 0.7662, 0.0, 0.4344, 0.0, 0.3296, 0.0, 0.3296, 0.0, 0.4344, 1.0, 1.0, 0.0, 1.0, 0.0, 1.0, 1.0, 1.0, 0.0, 1.0, 1.0, 1.0, 1.0, 1.0, 0.0, 1.0, 0.0, 0.0, 1.0, 0.0, 1.0, 1.0, 0.0, 1.0, 1.0, 0.4109, 1.0, 0.402, 0.0, 0.402, 0.0, 0.4109, 0.0, 1.0, 1.0, 1.0, 1.0, 1.0, 0.0, 1.0, 1.0, 0.341, 0.0, 0.341, 0.0, 0.3552, 1.0, 0.3552, 1.0, 0.3552, 0.0, 0.3552, 0.0, 0.3721, 1.0, 0.3721, 1.0, 0.3721, 0.0, 0.3721, 0.0, 0.3883, 1.0, 0.3883, 1.0, 0.3883, 0.0, 0.3883, 0.0, 0.402, 1.0, 0.402, 1.0, 0.341, 1.0, 0.3334, 0.0, 0.3334, 0.0, 0.341, 0.0, 1.0, 1.0, 1.0, 1.0, 1.0, 0.0, 1.0, 0.0, 1.0, 1.0, 1.0, 1.0, 1.0, 0.0, 1.0, 1.0, 1.0, 0.0, 1.0, 0.0, 1.0, 1.0, 1.0, 1.0, 1.0, 0.0, 1.0, 0.0, 1.0, 1.0, 1.0, 1.0, 1.0, 0.0, 1.0, 0.0, 1.0, 1.0, 1.0, 1.0, 1.0, 0.0, 1.0, 0.0, 1.0, 1.0, 1.0, 1.0, 1.0, 0.0, 1.0, 0.0, 1.0, 1.0, 1.0, 1.0, 1.0, 0.0, 1.0, 0.0, 1.0, 1.0, 1.0, 1.0, 1.0, 0.0, 1.0, 0.0, 1.0, 1.0, 1.0, 1.0, 1.0, 0.0, 1.0, 0.0, 1.0, 1.0, 1.0, 0.0, 1.0, 0.0, 1.0, 0.0, 1.0, 0.0, 1.0, 0.0, 1.0, 0.0, 1.0, 0.0, 1.0, 0.0, 1.0, 0.0, 1.0, 0.0, 1.0, 0.0, 1.0, 0.0, 1.0, 0.0, 1.0, 0.0, 1.0, 0.0, 1.0, 0.0, 1.0, 0.0, 1.0, 1.0, 1.0, 1.0, 1.0, 0.0, 1.0, 0.0, 1.0, 0.0, 0.08036, 1.0, 0.2882, 1.0, 1.0, 0.6667, 0.0, 1.0, 0.0, 1.0, 1.0, 0.6667, 1.0, 1.0, 0.393, 0.393, 0.393, 0.393, 0.393, 1.0, 0.393, 1.0, 0.1062, 1.0, 0.09857, 1.0, 0.09857, 1.0, 0.1062, 0.0, 0.6579, 0.0, 0.6655, 0.0, 0.6655, 0.0, 0.6579, 1.0, 0.4342, 1.0, 0.3298, 0.0, 0.3298, 0.0, 0.4342, 0.0, 0.4647, 0.0, 0.4647, 1.0, 0.4647, 1.0, 0.4647, 0.0, 0.1062, 0.0, 0.1126, 0.0, 0.1126, 0.0, 0.1062, 1.0, 0.3298, 1.0, 0.2994, 0.0, 0.2994, 0.0, 0.3298, 1.0, 0.6579, 1.0, 0.6515, 1.0, 0.6515, 1.0, 0.6579, 1.0, 0.1126, 1.0, 0.1062, 1.0, 0.1062, 1.0, 0.1126, 0.0, 0.6515, 0.0, 0.6579, 0.0, 0.6579, 0.0, 0.6515, 1.0, 0.4647, 1.0, 0.4342, 0.0, 0.4342, 0.0, 0.4647, 1.0, 0.5617, 1.0, 0.5435, 1.0, 0.5435, 1.0, 0.5617, 0.0, 0.2023, 0.0, 0.2205, 0.0, 0.2205, 0.0, 0.2023, 1.0, 0.2994, 1.0, 0.2994, 0.0, 0.2994, 0.0, 0.2994, 1.0, 0.2023, 1.0, 0.1126, 1.0, 0.1126, 1.0, 0.2023, 0.0, 0.04471, 0.0, 0.06929, 0.0, 0.06929, 1.0, 0.8508, 1.0, 0.7662, 1.0, 0.7662, 0.0, 0.1126, 0.0, 0.2023, 0.0, 0.2023, 0.0, 0.1126, 0.0, 0.5435, 0.0, 0.5617, 0.0, 0.5617, 0.0, 0.5435, 1.0, 0.2205, 1.0, 0.2023, 1.0, 0.2023, 1.0, 0.2205, 1.0, 0.06929, 1.0, 0.04471, 1.0, 0.06929, 1.0, 0.6515, 1.0, 0.5617, 1.0, 0.5617, 1.0, 0.6515, 1.0, 0.5435, 1.0, 0.5218, 1.0, 0.5218, 1.0, 0.5435, 0.0, 0.2205, 0.0, 0.2422, 0.0, 0.2422, 0.0, 0.2205, 0.0, 0.5617, 0.0, 0.6515, 0.0, 0.6515, 0.0, 0.5617, 0.0, 0.5218, 0.0, 0.5435, 0.0, 0.5435, 0.0, 0.5218, 0.0, 0.06929, 0.0, 0.09857, 0.0, 0.09857, 0.0, 0.06929, 1.0, 0.2422, 1.0, 0.2205, 1.0, 0.2205, 1.0, 0.2422, 1.0, 0.7662, 1.0, 0.6655, 1.0, 0.6655, 1.0, 0.7662, 1.0, 0.09857, 1.0, 0.06929, 1.0, 0.06929, 1.0, 0.09857, 0.0, 0.6655, 0.0, 0.7662, 0.0, 0.7662, 0.0, 0.6655, 1.0, 0.5218, 1.0, 0.4743, 1.0, 0.4743, 1.0, 0.5218, 0.0, 0.2422, 0.0, 0.2897, 0.0, 0.2897, 0.0, 0.2422, 0.0, 0.4743, 0.0, 0.5218, 0.0, 0.5218, 0.0, 0.4743, 0.0, 0.09857, 0.0, 0.1062, 0.0, 0.1062, 0.0, 0.09857, 1.0, 0.2897, 1.0, 0.2422, 1.0, 0.2422, 1.0, 0.2897, 1.0, 0.6655, 1.0, 0.6579, 1.0, 0.6579, 1.0, 0.6655, 0.0, 0.3298, 0.0, 0.2994, 0.0, 0.2897, 0.0, 0.3296, 1.0, 0.2994, 1.0, 0.3298, 1.0, 0.3296, 1.0, 0.2897, 1.0, 0.4342, 1.0, 0.4647, 1.0, 0.4743, 1.0, 0.4344, 0.0, 0.4647, 0.0, 0.4342, 0.0, 0.4344, 0.0, 0.4743, 0.0, 0.4342, 0.0, 0.3298, 0.0, 0.3296, 0.0, 0.4344, 1.0, 0.3298, 1.0, 0.4342, 1.0, 0.4344, 1.0, 0.3296, 1.0, 0.4647, 1.0, 0.4647, 1.0, 0.4743, 1.0, 0.4743, 0.0, 0.2994, 0.0, 0.2994, 0.0, 0.2897, 0.0, 0.2897, 0.0, 0.4647, 0.0, 0.4647, 0.0, 0.4743, 0.0, 0.4743, 1.0, 0.2994, 1.0, 0.2994, 1.0, 0.2897, 1.0, 0.2897, 0.4131, 0.4131, 1.0, 0.4131, 1.0, 0.6254, 0.6254, 0.6254, 0.0, 0.0, 0.3333, 0.0, 0.3333, 1.0, 0.0, 1.0, 0.3333, 0.0, 0.6667, 0.0, 0.6667, 1.0, 0.3333, 1.0, 0.6667, 0.04471, 0.6667, 0.0, 0.6667, 0.0, 0.6667, 0.04471, 0.009497, 2.238, 0.9925, 2.238, 0.9925, 3.746, 0.009497, 3.746, 1.0, 0.1062, 1.0, 0.1126, 1.0, 0.1126, 1.0, 0.1062, 0.9925, 3.854, 0.009497, 3.854, 0.009497, 3.746, 0.9925, 3.746, 0.3333, 0.6579, 0.3333, 0.6655, 0.3333, 0.6655, 0.3333, 0.6579, 0.9925, 3.98, 0.009497, 3.98, 0.009497, 3.854, 0.9925, 3.854, 0.0, 0.1126, 0.0, 0.1062, 0.0, 0.1062, 0.0, 0.1126, 0.9925, 4.106, 0.009497, 4.106, 0.009497, 3.98, 0.9925, 3.98, 0.6667, 0.6655, 0.6667, 0.6579, 0.6667, 0.6579, 0.6667, 0.6655, 0.9925, 4.214, 0.009497, 4.214, 0.009497, 4.106, 0.9925, 4.106, 0.0, 0.4743, 0.0, 0.4344, 0.0, 0.4344, 0.0, 0.4743, 0.009497, -2.85, 0.9925, -2.85, 0.9925, -2.743, 0.009497, -2.743, 0.0, 1.0, 0.0, 1.0, 0.0, 1.0, 0.0, 1.0, 0.009497, -2.976, 0.9925, -2.976, 0.9925, -2.85, 0.009497, -2.85, 0.3333, 0.6515, 0.3333, 0.6579, 0.3333, 0.6579, 0.3333, 0.6515, 0.009497, -3.103, 0.9925, -3.103, 0.9925, -2.976, 0.009497, -2.976, 1.0, 0.4344, 1.0, 0.4743, 1.0, 0.4743, 1.0, 0.4344, 0.009497, -3.21, 0.9925, -3.21, 0.9925, -3.103, 0.009497, -3.103, 0.6667, 0.0, 0.6667, 0.8508, 0.6667, 0.8508, 0.6667, 0.0, 0.9925, 0.9041, 0.009497, 0.9041, 0.009497, 0.09976, 0.9925, 0.09976, 1.0, 0.09857, 1.0, 0.1062, 1.0, 0.1062, 1.0, 0.09857, 0.009497, -0.2067, 0.9925, -0.2067, 0.9925, 0.09976, 0.009497, 0.09976, 0.6667, 0.6579, 0.6667, 0.6515, 0.6667, 0.6515, 0.6667, 0.6579, 0.009497, -0.567, 0.9925, -0.567, 0.9925, -0.2067, 0.009497, -0.2067, 0.3333, 0.8508, 0.3333, 0.0, 0.3333, 0.0, 0.3333, 0.8508, 0.009497, -0.9273, 0.9925, -0.9273, 0.9925, -0.567, 0.009497, -0.567, 0.0, 0.1062, 0.0, 0.09857, 0.0, 0.09857, 0.0, 0.1062, 0.009497, -1.234, 0.9925, -1.234, 0.9925, -0.9273, 0.009497, -0.9273, 0.6667, 0.06929, 0.6667, 0.04471, 0.6667, 0.04471, 0.6667, 0.06929, 0.9925, 1.211, 0.009497, 1.211, 0.009497, 0.9041, 0.9925, 0.9041, 0.0, 0.5218, 0.0, 0.4743, 0.0, 0.4743, 0.0, 0.5218, 0.9925, 1.571, 0.009497, 1.571, 0.009497, 1.211, 0.9925, 1.211, 0.6667, 0.2205, 0.6667, 0.2023, 0.6667, 0.2023, 0.6667, 0.2205, 0.9925, 1.931, 0.009497, 1.931, 0.009497, 1.571, 0.9925, 1.571, 0.3333, 0.04471, 0.3333, 0.06929, 0.3333, 0.06929, 0.3333, 0.04471, 0.9925, 2.238, 0.009497, 2.238, 0.009497, 1.931, 0.9925, 1.931, 1.0, 0.4743, 1.0, 0.5218, 1.0, 0.5218, 1.0, 0.4743, 0.9925, -3.399, 0.9925, -3.21, 0.009497, -3.21, 0.009497, -3.399, 0.0, 1.0, 1.0, 1.0, 1.0, 1.0, 0.0, 1.0, 0.0, 1.0, 1.0, 1.0, 1.0, 1.0, 0.0, 1.0, 0.3333, 0.2023, 0.3333, 0.2205, 0.3333, 0.2205, 0.3333, 0.2023, 0.009497, 4.214, 0.9925, 4.214, 0.9925, 4.409, 0.009497, 4.409, 1.0, 0.06929, 1.0, 0.09857, 1.0, 0.09857, 1.0, 0.06929, 0.009497, -2.743, 0.9925, -2.743, 0.9925, -1.234, 0.009497, -1.234, 0.3333, 0.6515, 0.0, 0.6515, 0.0, 0.5617, 0.3333, 0.5617, 0.3333, 0.04471, 0.0, 0.04471, 0.0, 0.0, 0.3333, 0.0, 0.6667, 0.0, 0.6667, 0.8508, 1.0, 0.8508, 1.0, 0.0, 0.6667, 0.2023, 1.0, 0.2023, 1.0, 0.2205, 0.6667, 0.2205, 0.6667, 0.2205, 1.0, 0.2205, 1.0, 0.2422, 0.6667, 0.2422, 0.6667, 0.2422, 1.0, 0.2422, 1.0, 0.2897, 0.6667, 0.2897, 0.6667, 0.2897, 1.0, 0.2897, 1.0, 0.3296, 0.6667, 0.3296, 0.3333, 0.5617, 0.0, 0.5617, 0.0, 0.5435, 0.3333, 0.5435, 0.3333, 0.5435, 0.0, 0.5435, 0.0, 0.5218, 0.3333, 0.5218, 0.3333, 0.5218, 0.0, 0.5218, 0.0, 0.4743, 0.3333, 0.4743, 0.3333, 0.4743, 0.0, 0.4743, 0.0, 0.4344, 0.3333, 0.4344, 0.6667, 0.3296, 1.0, 0.3296, 1.0, 0.4344, 0.6667, 0.4344, 0.3333, 0.8508, 0.0, 0.8508, 0.0, 0.7662, 0.3333, 0.7662, 0.3333, 0.7662, 0.0, 0.7662, 0.0, 0.6655, 0.3333, 0.6655, 0.3333, 0.6655, 0.0, 0.6655, 0.0, 0.6579, 0.3333, 0.6579, 0.3333, 0.6579, 0.0, 0.6579, 0.0, 0.6515, 0.3333, 0.6515, 0.6667, 0.04471, 1.0, 0.04471, 1.0, 0.06929, 0.6667, 0.06929, 0.6667, 0.06929, 1.0, 0.06929, 1.0, 0.09857, 0.6667, 0.09857, 0.6667, 0.09857, 1.0, 0.09857, 1.0, 0.1062, 0.6667, 0.1062, 0.6667, 0.1062, 1.0, 0.1062, 1.0, 0.1126, 0.6667, 0.1126, 0.3333, 0.2023, 0.0, 0.2023, 0.0, 0.1126, 0.3333, 0.1126, 1.0, 0.2023, 0.6667, 0.2023, 0.6667, 0.1126, 1.0, 0.1126, 0.0, 0.1062, 0.3333, 0.1062, 0.3333, 0.1126, 0.0, 0.1126, 0.0, 0.09857, 0.3333, 0.09857, 0.3333, 0.1062, 0.0, 0.1062, 0.0, 0.06929, 0.3333, 0.06929, 0.3333, 0.09857, 0.0, 0.09857, 0.0, 0.04471, 0.3333, 0.04471, 0.3333, 0.06929, 0.0, 0.06929, 1.0, 0.6579, 0.6667, 0.6579, 0.6667, 0.6515, 1.0, 0.6515, 1.0, 0.6655, 0.6667, 0.6655, 0.6667, 0.6579, 1.0, 0.6579, 1.0, 0.7662, 0.6667, 0.7662, 0.6667, 0.6655, 1.0, 0.6655, 1.0, 0.8508, 0.6667, 0.8508, 0.6667, 0.7662, 1.0, 0.7662, 0.0, 0.3296, 0.3333, 0.3296, 0.3333, 0.4344, 0.0, 0.4344, 1.0, 0.4743, 0.6667, 0.4743, 0.6667, 0.4344, 1.0, 0.4344, 1.0, 0.5218, 0.6667, 0.5218, 0.6667, 0.4743, 1.0, 0.4743, 1.0, 0.5435, 0.6667, 0.5435, 0.6667, 0.5218, 1.0, 0.5218, 1.0, 0.5617, 0.6667, 0.5617, 0.6667, 0.5435, 1.0, 0.5435, 0.0, 0.2897, 0.3333, 0.2897, 0.3333, 0.3296, 0.0, 0.3296, 0.0, 0.2422, 0.3333, 0.2422, 0.3333, 0.2897, 0.0, 0.2897, 0.0, 0.2205, 0.3333, 0.2205, 0.3333, 0.2422, 0.0, 0.2422, 0.0, 0.2023, 0.3333, 0.2023, 0.3333, 0.2205, 0.0, 0.2205, 0.0, 0.0, 0.0, 0.8508, 0.3333, 0.8508, 0.3333, 0.0, 1.0, 0.04471, 0.6667, 0.04471, 0.6667, 0.0, 1.0, 0.0, 1.0, 0.6515, 0.6667, 0.6515, 0.6667, 0.5617, 1.0, 0.5617, 0.0, 0.6515, 0.0, 0.5617, 0.0, 0.5617, 0.0, 0.6515, 1.0, 0.6655, 1.0, 0.7662, 1.0, 0.7662, 1.0, 0.6655, 0.6667, 0.4743, 0.6667, 0.4344, 0.6667, 0.4344, 0.6667, 0.4743, 0.0, 0.0, 0.0, 0.0, 0.0, 0.0, 0.0, 0.0, 0.0, 0.7662, 0.0, 0.6655, 0.0, 0.6655, 0.0, 0.7662, 0.3333, 0.4344, 0.3333, 0.4743, 0.3333, 0.4743, 0.3333, 0.4344, 0.0, 0.2897, 0.0, 0.2422, 0.0, 0.2422, 0.0, 0.2897, 0.6667, 0.5218, 0.6667, 0.4743, 0.6667, 0.4743, 0.6667, 0.5218, 1.0, 0.2422, 1.0, 0.2897, 1.0, 0.2897, 1.0, 0.2422, 1.0, 0.6579, 1.0, 0.6655, 1.0, 0.6655, 1.0, 0.6579, 0.3333, 0.4743, 0.3333, 0.5218, 0.3333, 0.5218, 0.3333, 0.4743, 0.0, 0.6655, 0.0, 0.6579, 0.0, 0.6579, 0.0, 0.6655, 0.6667, 0.5435, 0.6667, 0.5218, 0.6667, 0.5218, 0.6667, 0.5435, 0.0, 0.3296, 0.0, 0.2897, 0.0, 0.2897, 0.0, 0.3296, 0.3333, 0.0, 0.0, 0.0, 0.0, 0.0, 0.3333, 0.0, 0.3333, 0.5218, 0.3333, 0.5435, 0.3333, 0.5435, 0.3333, 0.5218, 1.0, 0.2897, 1.0, 0.3296, 1.0, 0.3296, 1.0, 0.2897, 0.0, 0.0, 0.0, 0.0, 0.0, 0.0, 0.0, 0.0, 1.0, 0.6515, 1.0, 0.6579, 1.0, 0.6579, 1.0, 0.6515, 0.6667, 0.5617, 0.6667, 0.5435, 0.6667, 0.5435, 0.6667, 0.5617, 0.6667, 0.2023, 0.6667, 0.1126, 0.6667, 0.1126, 0.6667, 0.2023, 0.0, 0.6579, 0.0, 0.6515, 0.0, 0.6515, 0.0, 0.6579, 0.3333, 0.5435, 0.3333, 0.5617, 0.3333, 0.5617, 0.3333, 0.5435, 1.0, 0.5435, 1.0, 0.5617, 1.0, 0.5617, 1.0, 0.5435, 0.3333, 0.1126, 0.3333, 0.2023, 0.3333, 0.2023, 0.3333, 0.1126, 0.3333, 0.2897, 0.3333, 0.3296, 0.3333, 0.3296, 0.3333, 0.2897, 0.3333, 0.1062, 0.3333, 0.1126, 0.3333, 0.1126, 0.3333, 0.1062, 0.0, 0.0, 0.0, 0.0, 0.0, 0.0, 0.0, 0.0, 0.0, 1.0, 0.0, 1.0, 0.0, 1.0, 0.0, 1.0, 0.0, 0.06929, 0.0, 0.04471, 0.0, 0.04471, 0.0, 0.06929, 0.6667, 0.3296, 0.6667, 0.2897, 0.6667, 0.2897, 0.6667, 0.3296, 0.0, 0.5617, 0.0, 0.5435, 0.0, 0.5435, 0.0, 0.5617, 0.6667, 0.1126, 0.6667, 0.1062, 0.6667, 0.1062, 0.6667, 0.1126, 0.3333, 0.2422, 0.3333, 0.2897, 0.3333, 0.2897, 0.3333, 0.2422, 0.3333, 0.09857, 0.3333, 0.1062, 0.3333, 0.1062, 0.3333, 0.09857, 1.0, 0.04471, 1.0, 0.06929, 1.0, 0.06929, 1.0, 0.04471, 0.6667, 0.2897, 0.6667, 0.2422, 0.6667, 0.2422, 0.6667, 0.2897, 1.0, 0.5218, 1.0, 0.5435, 1.0, 0.5435, 1.0, 0.5218, 0.6667, 0.1062, 0.6667, 0.09857, 0.6667, 0.09857, 0.6667, 0.1062, 0.3333, 0.2205, 0.3333, 0.2422, 0.3333, 0.2422, 0.3333, 0.2205, 0.0, 0.5435, 0.0, 0.5218, 0.0, 0.5218, 0.0, 0.5435, 0.3333, 0.06929, 0.3333, 0.09857, 0.3333, 0.09857, 0.3333, 0.06929, 1.0, 0.0, 0.6667, 0.0, 0.6667, 0.0, 1.0, 0.0, 0.0, 0.09857, 0.0, 0.06929, 0.0, 0.06929, 0.0, 0.09857, 0.6667, 0.2422, 0.6667, 0.2205, 0.6667, 0.2205, 0.6667, 0.2422, 0.6667, 0.09857, 0.6667, 0.06929, 0.6667, 0.06929, 0.6667, 0.09857, 0.9956, -1.791, -0.00127, -1.791, -0.00127, -3.306, 0.9956, -3.306, 0.9956, 0.1243, 0.9956, 4.249, -0.00127, 4.249, -0.00127, 0.1243, 1.0, 1.0, 1.0, 1.0, 0.8512, 0.8512, 1.0, 0.8512, 0.0, 1.0, 1.0, 1.0, 1.0, 1.0, 0.0, 1.0, -0.002654, 6.905e-05, 0.9959, 0.0003193, 0.9959, 0.02843, -0.002654, 0.02015, -0.002654, 0.02015, 0.9959, 0.02843, 0.9959, 0.08398, -0.002654, 0.06812, -0.002654, 0.06812, 0.9959, 0.08398, 0.9959, 0.1637, -0.002654, 0.1412, -0.002654, 0.1412, 0.9959, 0.1637, 0.9959, 0.2631, -0.002654, 0.2352, -0.002654, 0.2352, 0.9959, 0.2631, 0.9959, 0.3763, -0.002654, 0.3446, -0.002654, 0.3446, 0.9959, 0.3763, 0.9959, 0.4967, -0.002654, 0.463, -0.002654, 0.463, 0.9959, 0.4967, 0.9959, 0.6174, -0.002654, 0.5837, -0.002654, 0.5837, 0.9959, 0.6174, 0.9959, 0.7314, -0.002654, 0.6996, -0.002654, 0.6996, 0.9959, 0.7314, 0.9959, 0.832, -0.002654, 0.804, -0.002654, 0.804, 0.9959, 0.832, 0.9959, 0.9134, -0.002654, 0.8907, -0.002654, 0.8907, 0.9959, 0.9134, 0.9959, 0.971, -0.002654, 0.9549, -0.002654, 0.9549, 0.9959, 0.971, 0.9959, 1.001, -0.002654, 0.9927, -0.002654, 0.9999, -0.002654, 0.9927, 0.9959, 1.001, 0.9959, 0.9934, 0.9956, 0.1243, -0.00127, 0.1243, -0.00127, -0.277, 0.9956, -0.277, -0.0002332, 4.083, -0.0002339, -3.958, 1.0, -3.958, 1.0, 4.083, 1.0, 0.2882, 0.0, 0.08036, 0.0, 0.08036, 1.0, 0.2882, 1.0, 0.4131, 0.4131, 0.4131, 0.393, 0.393, 1.0, 0.393, 1.0, 0.393, 0.393, 0.393, 0.393, 0.393, 1.0, 0.393, 1.0, 0.8512, 0.8512, 0.8512, 0.8311, 0.8311, 1.0, 0.8311, 1.0, 0.393, 0.393, 0.393, 0.393, 0.393, 1.0, 0.393, 1.0, 0.393, 0.393, 0.393, 0.393, 0.393, 1.0, 0.393, 1.0, 0.393, 0.393, 0.393, 0.393, 0.393, 1.0, 0.393, 1.0, 0.393, 0.393, 0.393, 0.393, 0.393, 1.0, 0.393, 1.0, 0.4131, 1.0, 0.393, 1.0, 0.393, 1.0, 0.8512, 1.0, 0.8311, 1.0, 0.8311, 1.0, 0.393, 1.0, 0.393, 1.0, 0.393, 1.0, 0.393, 1.0, 0.393, 1.0, 0.393, 1.0, 0.393, 1.0, 0.393, 1.0, 0.393, 1.0, 0.393, 1.0, 0.393, 1.0, 0.393, 1.0, 0.393, 1.0, 0.393, 1.0, 0.393, 1.0, 0.393, 0.393, 0.393, 0.393, 0.393, 0.393, 0.393, 0.393, 0.393, 0.393, 0.393, 0.393, 0.393, 0.393, 0.393, 0.393, 0.393, 0.393, 0.393, 0.393, 0.393, 0.393, 0.393, 0.393, 0.393, 0.393, 0.393, 0.393, 0.393, 0.393, 0.393, 0.393, 0.393, 0.393, 0.393, 0.4131, 0.4131, 0.393, 0.393, 0.8311, 0.8311, 0.8512, 0.8512, 0.8311, 0.8311, 0.0, 1.0, 0.0, 1.0, 0.0, 1.0, 0.0, 1.0, 0.0, 1.0, 1.0, 1.0, 1.0, 1.0, 0.0, 1.0, 0.0, 1.0, 1.0, 1.0, 1.0, 1.0, 0.0, 1.0, 0.0, 1.0, 0.0, 1.0, 0.0, 1.0, 0.0, 1.0, 0.0, 1.0, 0.0, 1.0, 0.0, 1.0, 1.0, 1.0, 1.0, 1.0, 1.0, 1.0, 1.0, 1.0, 1.0, 1.0, 1.0, 1.0, 1.0, 1.0, 1.0, 1.0, 1.0, 1.0, 1.0, 1.0, 1.0, 1.0, 1.0, 1.0, 0.0, 1.0, 0.0, 1.0, 0.0, 1.0, 0.0, 1.0, 1.0, 1.0, 1.0, 1.0, 1.0, 1.0, 1.0, 1.0, 1.0, 1.0, 1.0, 1.0, 1.0, 1.0, 1.0, 1.0, 0.0, 1.0, 0.0, 1.0, 0.0, 1.0, 0.0, 1.0, 0.0, 1.0, 0.0, 1.0, 0.0, 1.0, 0.0, 1.0, 0.0, 1.0, 0.0, 1.0, 0.0, 1.0, 0.0, 1.0, 1.0, 1.0, 1.0, 1.0, 1.0, 1.0, 1.0, 0.4109, 0.0, 0.4109, 0.0, 0.4109, 1.0, 0.4109, 1.0, 0.341, 1.0, 0.3552, 1.0, 0.3552, 1.0, 0.341, 1.0, 0.3721, 1.0, 0.3883, 1.0, 0.3883, 1.0, 0.3721, 0.0, 0.341, 0.0, 0.3334, 0.0, 0.341, 1.0, 0.3552, 1.0, 0.3721, 1.0, 0.3721, 1.0, 0.3552, 0.0, 0.402, 0.0, 0.3883, 0.0, 0.3883, 0.0, 0.402, 0.0, 0.3883, 0.0, 0.3721, 0.0, 0.3721, 0.0, 0.3883, 1.0, 0.402, 1.0, 0.4109, 1.0, 0.4109, 1.0, 0.402, 0.0, 0.3721, 0.0, 0.3552, 0.0, 0.3552, 0.0, 0.3721, 0.0, 0.3552, 0.0, 0.341, 0.0, 0.341, 0.0, 0.3552, 0.0, 0.4109, 0.0, 0.402, 0.0, 0.402, 0.0, 0.4109, 1.0, 0.3334, 1.0, 0.341, 1.0, 0.341, 1.0, 0.3883, 1.0, 0.402, 1.0, 0.402, 1.0, 0.3883, -0.002654, 0.6996, -0.002654, 0.804, -0.002654, 0.804, -0.002654, 0.6996, 1.0, 0.3721, 1.0, 0.3883, 1.0, 0.3883, 1.0, 0.3721, 0.0, 1.0, 0.3333, 1.0, 0.3333, 1.0, 0.0, 1.0, -0.00127, -1.791, -0.00127, -0.277, -0.00127, -0.277, -0.00127, -1.791, 0.0, 0.3883, 0.0, 0.3721, 0.0, 0.3721, 0.0, 0.3883, 0.0, 0.2023, 0.0, 0.2205, 0.0, 0.2205, 0.0, 0.2023, 0.9959, 0.9134, 0.9959, 0.832, 0.9959, 0.832, 0.9959, 0.9134, 0.0, 0.0, 0.0, 0.0, 0.0, 0.0, 0.0, 0.0, 1.0, 0.3883, 1.0, 0.402, 1.0, 0.402, 1.0, 0.3883, 1.0, 0.2205, 1.0, 0.2023, 1.0, 0.2023, 1.0, 0.2205, -0.002654, 0.804, -0.002654, 0.8907, -0.002654, 0.8907, -0.002654, 0.804, 0.0, 0.402, 0.0, 0.3883, 0.0, 0.3883, 0.0, 0.402, 0.0, 0.2205, 0.0, 0.2422, 0.0, 0.2422, 0.0, 0.2205, 0.0, 0.0, 0.0, 0.0, 0.0, 0.0, 0.0, 0.0, 1.0, 0.2422, 1.0, 0.2205, 1.0, 0.2205, 1.0, 0.2422, 0.0, 0.0, 0.0, 0.0, 0.0, 0.0, 0.0, 0.0, 0.9959, 0.971, 0.9959, 0.9134, 0.9959, 0.9134, 0.9959, 0.971, 0.0, 0.2422, 0.0, 0.2897, 0.0, 0.2897, 0.0, 0.2422, 1.0, 0.1873, 1.0, 0.0, 1.0, 0.0, 1.0, 0.1873, 0.0, 0.04471, 0.0, 0.06929, 0.0, 0.06929, 0.0, 0.04471, -0.002654, 0.8907, -0.002654, 0.9549, -0.002654, 0.9549, -0.002654, 0.8907, 1.0, 0.2897, 1.0, 0.2422, 1.0, 0.2422, 1.0, 0.2897, 1.0, 1.0, 1.0, 1.0, 1.0, 1.0, 1.0, 1.0, 1.0, 0.4131, 1.0, 0.393, 1.0, 0.393, 1.0, 0.4131, 0.9959, 1.001, 0.9959, 0.971, 0.9959, 0.971, 0.9959, 1.001, 1.0, 0.5617, 1.0, 0.5435, 1.0, 0.5435, 1.0, 0.5617, 1.0, 1.0, 1.0, 0.0, 1.0, 0.0, 1.0, 1.0, 0.393, 0.393, 0.4131, 0.4131, 0.4131, 0.4131, 0.393, 0.393, -0.002654, 0.9549, -0.002654, 0.9927, -0.002654, 0.9927, -0.002654, 0.9549, 0.0, 0.5435, 0.0, 0.5617, 0.0, 0.5617, 0.0, 0.5435, 0.0, 1.0, 1.0, 1.0, 1.0, 1.0, 0.0, 1.0, 1.0, 0.8512, 1.0, 0.8311, 1.0, 0.8311, 1.0, 0.8512, 0.9959, 0.9934, 0.9959, 1.001, 0.9959, 1.001, 0.9959, 0.9934, 1.0, 0.5435, 1.0, 0.5218, 1.0, 0.5218, 1.0, 0.5435, 0.0, 0.0, 0.0, 1.0, 0.0, 1.0, 0.0, 0.0, 1.0, 0.0, 1.0, 0.3334, 1.0, 0.3334, 1.0, 0.0, 0.8311, 0.8311, 0.8512, 0.8512, 0.8512, 0.8512, 0.8311, 0.8311, -0.002654, 0.9927, -0.002654, 0.9999, -0.002654, 0.9999, -0.002654, 0.9927, 0.0, 0.5218, 0.0, 0.5435, 0.0, 0.5435, 0.0, 0.5218, 0.0, 1.0, 0.0, 1.0, 0.0, 1.0, 0.0, 1.0, 0.0, 0.3334, 0.0, 0.0, 0.0, 0.0, 0.0, 0.3334, 1.0, 0.393, 1.0, 0.393, 1.0, 0.393, 1.0, 0.393, 1.0, 0.5218, 1.0, 0.4743, 1.0, 0.4743, 1.0, 0.5218, -0.00127, 0.1243, -0.00127, 4.249, -0.00127, 4.249, -0.00127, 0.1243, 0.393, 0.393, 0.393, 0.393, 0.393, 0.393, 0.393, 0.393, 1.0, 0.2882, 1.0, 0.2882, 1.0, 0.2882, 1.0, 0.2882, 0.0, 0.4743, 0.0, 0.5218, 0.0, 0.5218, 0.0, 0.4743, 0.9956, 4.249, 0.9956, 0.1243, 0.9956, 0.1243, 0.9956, 4.249, 1.0, 0.393, 1.0, 0.393, 1.0, 0.393, 1.0, 0.393, 1.0, 0.2882, 0.0, 0.08036, 0.0, 0.08036, 1.0, 0.2882, 1.0, 0.3334, 1.0, 0.341, 1.0, 0.341, 1.0, 0.3334, 0.1873, 0.1873, 1.0, 0.1873, 1.0, 0.1873, 0.1873, 0.1873, -0.00127, 4.249, 0.9956, 4.249, 0.9956, 4.249, -0.00127, 4.249, 0.393, 0.393, 0.393, 0.393, 0.393, 0.393, 0.393, 0.393, 0.0, 0.341, 0.0, 0.3334, 0.0, 0.3334, 0.0, 0.341, 0.0, 1.0, 1.0, 1.0, 1.0, 1.0, 0.0, 1.0, 1.0, 4.083, 1.0, -3.958, 1.0, -3.958, 1.0, 4.083, 1.0, 0.402, 1.0, 0.4109, 1.0, 0.4109, 1.0, 0.402, 1.0, 0.8508, 1.0, 0.7662, 1.0, 0.7662, 1.0, 0.8508, 1.0, 1.0, 0.0, 1.0, 0.0, 1.0, 1.0, 1.0, 0.0, 1.0, 1.0, 1.0, 1.0, 1.0, 0.0, 1.0, 0.0, 0.7662, 0.0, 0.7662, 0.0, 0.7662, 0.0, 0.7662, 0.0, 0.08036, 0.0, 1.0, 0.0, 1.0, 0.0, 0.08036, 0.0, 0.4109, 0.0, 0.402, 0.0, 0.402, 0.0, 0.4109, 1.0, 0.7662, 1.0, 0.6655, 1.0, 0.6655, 1.0, 0.7662, 0.0, 1.0, 1.0, 1.0, 1.0, 1.0, 0.0, 1.0, 0.9956, -1.791, 0.9956, -3.306, 0.9956, -3.306, 0.9956, -1.791, 0.0, 1.0, 0.0, 1.0, 0.0, 1.0, 0.0, 1.0, 1.0, 1.0, 1.0, 0.2882, 1.0, 0.2882, 1.0, 1.0, 0.0, 0.6655, 0.0, 0.7662, 0.0, 0.7662, 0.0, 0.6655, 1.0, 0.6655, 1.0, 0.6579, 1.0, 0.6579, 1.0, 0.6655, 1.0, 1.0, 1.0, 1.0, 1.0, 1.0, 1.0, 1.0, 0.0, 1.0, 1.0, 1.0, 1.0, 1.0, 0.0, 1.0, 0.0, 0.6579, 0.0, 0.6655, 0.0, 0.6655, 0.0, 0.6579, 0.0, 1.0, 0.0, 1.0, 0.0, 1.0, 0.0, 1.0, 1.0, 0.6579, 1.0, 0.6515, 1.0, 0.6515, 1.0, 0.6579, -0.00127, -0.277, -0.00127, 0.1243, -0.00127, 0.1243, -0.00127, -0.277, 0.0, 0.6515, 0.0, 0.6579, 0.0, 0.6579, 0.0, 0.6515, 0.9956, 0.1243, 0.9956, -0.277, 0.9956, -0.277, 0.9956, 0.1243, 1.0, 1.0, 1.0, 1.0, 1.0, 1.0, 1.0, 1.0, 1.0, 0.06929, 1.0, 0.04471, 1.0, 0.04471, 1.0, 0.06929, 1.0, 1.0, 1.0, 1.0, 1.0, 1.0, 1.0, 1.0, 0.0, 0.06929, 0.0, 0.09857, 0.0, 0.09857, 0.0, 0.06929, 1.0, 1.0, 1.0, 1.0, 1.0, 1.0, 1.0, 1.0, 1.0, 1.0, 1.0, 1.0, 1.0, 1.0, 1.0, 1.0, 1.0, 0.09857, 1.0, 0.06929, 1.0, 0.06929, 1.0, 0.09857, 1.0, 1.0, 1.0, 1.0, 1.0, 1.0, 1.0, 1.0, 0.0, 0.09857, 0.0, 0.1062, 0.0, 0.1062, 0.0, 0.09857, 0.9959, 0.02843, 0.9959, 0.0003193, 0.9959, 0.0003193, 0.9959, 0.02843, 0.0, 1.0, 0.0, 1.0, 0.0, 1.0, 0.0, 1.0, 0.0, 0.0, 0.0, 0.0, 0.0, 0.0, 0.0, 0.0, 1.0, 0.1062, 1.0, 0.09857, 1.0, 0.09857, 1.0, 0.1062, -0.002654, 6.905e-05, -0.002654, 0.02015, -0.002654, 0.02015, -0.002654, 6.905e-05, 0.0, 1.0, 0.0, 1.0, 0.0, 1.0, 0.0, 1.0, 0.0, 0.1062, 0.0, 0.1126, 0.0, 0.1126, 0.0, 0.1062, 0.0, 1.0, 0.0, 1.0, 0.0, 1.0, 0.0, 1.0, 1.0, 0.1126, 1.0, 0.1062, 1.0, 0.1062, 1.0, 0.1126, 0.9959, 0.08398, 0.9959, 0.02843, 0.9959, 0.02843, 0.9959, 0.08398, 0.0, 1.0, 0.0, 1.0, 0.0, 1.0, 0.0, 1.0, 1.0, 1.0, 0.0, 1.0, 0.0, 1.0, 1.0, 1.0, 1.0, 0.2023, 1.0, 0.1126, 1.0, 0.1126, 1.0, 0.2023, -0.002654, 0.02015, -0.002654, 0.06812, -0.002654, 0.06812, -0.002654, 0.02015, 0.0, 0.1126, 0.0, 0.2023, 0.0, 0.2023, 0.0, 0.1126, 0.0, 1.0, 0.0, 1.0, 0.0, 1.0, 0.0, 1.0, 1.0, 0.6515, 1.0, 0.5617, 1.0, 0.5617, 1.0, 0.6515, 0.9959, 0.1637, 0.9959, 0.08398, 0.9959, 0.08398, 0.9959, 0.1637, 1.0, 1.0, 0.0, 1.0, 0.0, 1.0, 1.0, 1.0, 0.0, 0.5617, 0.0, 0.6515, 0.0, 0.6515, 0.0, 0.5617, -0.002654, 0.06812, -0.002654, 0.1412, -0.002654, 0.1412, -0.002654, 0.06812, 0.0, 1.0, 0.0, 1.0, 0.0, 1.0, 0.0, 1.0, 0.4131, 0.4131, 0.6254, 0.6254, 0.6254, 0.6254, 0.4131, 0.4131, 0.6667, 1.0, 1.0, 1.0, 1.0, 1.0, 0.6667, 1.0, 0.9959, 0.2631, 0.9959, 0.1637, 0.9959, 0.1637, 0.9959, 0.2631, 0.0, 0.2897, 0.0, 0.2994, 0.0, 0.2994, 0.0, 0.2897, 1.0, 0.6254, 1.0, 0.4131, 1.0, 0.4131, 1.0, 0.6254, -0.0002339, -3.958, -0.0002332, 4.083, -0.0002332, 4.083, -0.0002339, -3.958, 0.3333, 1.0, 0.6667, 1.0, 0.6667, 1.0, 0.3333, 1.0, -0.002654, 0.1412, -0.002654, 0.2352, -0.002654, 0.2352, -0.002654, 0.1412, 1.0, 0.2994, 1.0, 0.2897, 1.0, 0.2897, 1.0, 0.2994, 1.0, 0.4743, 1.0, 0.4647, 1.0, 0.4647, 1.0, 0.4743, 0.9959, 0.3763, 0.9959, 0.2631, 0.9959, 0.2631, 0.9959, 0.3763, 0.0, 0.4647, 0.0, 0.4743, 0.0, 0.4743, 0.0, 0.4647, 1.0, 1.0, 1.0, 0.8512, 1.0, 0.8512, 1.0, 1.0, -0.002654, 0.2352, -0.002654, 0.3446, -0.002654, 0.3446, -0.002654, 0.2352, 0.8512, 0.8512, 1.0, 1.0, 1.0, 1.0, 0.8512, 0.8512, 1.0, 1.0, 1.0, 1.0, 1.0, 1.0, 1.0, 1.0, 1.0, 0.393, 0.393, 0.393, 0.393, 0.393, 1.0, 0.393, 1.0, 0.4647, 0.0, 0.4647, 0.0, 0.4647, 1.0, 0.4647, 0.9959, 0.4967, 0.9959, 0.3763, 0.9959, 0.3763, 0.9959, 0.4967, 1.0, 1.0, 1.0, 1.0, 1.0, 1.0, 1.0, 1.0, 1.0, 0.393, 0.393, 0.393, 0.393, 0.393, 1.0, 0.393, -0.002654, 0.3446, -0.002654, 0.463, -0.002654, 0.463, -0.002654, 0.3446, 0.0, 1.0, 0.0, 1.0, 0.0, 1.0, 0.0, 1.0, 1.0, 1.0, 1.0, 1.0, 1.0, 1.0, 1.0, 1.0, 0.0, 1.0, 0.0, 1.0, 0.0, 1.0, 0.0, 1.0, 1.0, 1.0, 1.0, 1.0, 1.0, 1.0, 1.0, 1.0, 0.9959, 0.6174, 0.9959, 0.4967, 0.9959, 0.4967, 0.9959, 0.6174, 1.0, 0.4109, 0.0, 0.4109, 0.0, 0.4109, 1.0, 0.4109, 0.6254, 0.6254, 1.0, 0.6254, 1.0, 0.6254, 0.6254, 0.6254, 0.0, 0.2994, 1.0, 0.2994, 1.0, 0.2994, 0.0, 0.2994, -0.002654, 0.463, -0.002654, 0.5837, -0.002654, 0.5837, -0.002654, 0.463, 0.0, 0.0, 0.1873, 0.1873, 0.1873, 0.1873, 0.0, 0.0, 1.0, 1.0, 1.0, 0.0, 1.0, 0.0, 1.0, 1.0, 1.0, 0.393, 1.0, 0.393, 1.0, 0.393, 1.0, 0.393, 0.9959, 0.7314, 0.9959, 0.6174, 0.9959, 0.6174, 0.9959, 0.7314, 1.0, 0.341, 1.0, 0.3552, 1.0, 0.3552, 1.0, 0.341, 0.0, 0.0, 0.0, 0.0, 0.0, 0.0, 0.0, 0.0, 0.393, 0.393, 0.393, 0.393, 0.393, 0.393, 0.393, 0.393, -0.002654, 0.5837, -0.002654, 0.6996, -0.002654, 0.6996, -0.002654, 0.5837, 0.0, 0.3552, 0.0, 0.341, 0.0, 0.341, 0.0, 0.3552, 1.0, 0.393, 1.0, 0.393, 1.0, 0.393, 1.0, 0.393, 1.0, 0.3552, 1.0, 0.3721, 1.0, 0.3721, 1.0, 0.3552, 1.0, 0.0, 1.0, 0.0, 1.0, 0.0, 1.0, 0.0, 0.393, 0.393, 0.393, 0.393, 0.393, 0.393, 0.393, 0.393, 0.9959, 0.832, 0.9959, 0.7314, 0.9959, 0.7314, 0.9959, 0.832, 0.0, 0.3721, 0.0, 0.3552, 0.0, 0.3552, 0.0, 0.3721, 0.0, 0.0, 0.0, 0.0, 0.0, 0.0, 0.0, 0.0, 0.9956, -0.277, 0.9956, -1.791, 0.9956, -1.791, 0.9956, -0.277, -0.00127, -3.306, -0.00127, -1.791, -0.00127, -1.791, -0.00127, -3.306, 0.9956, -0.277, -0.00127, -0.277, -0.00127, -1.791, 0.9956, -1.791])
me_plane.materials.append(mat_bridge)
me_plane.materials.append(mat_ramp)
me_plane.materials.append(mat_road)
me_plane.use_remesh_fix_poles = True
me_plane.use_remesh_preserve_attributes = False
me_plane.update()
me_plane_001 = bpy.data.meshes.new('Plane.001')
me_plane_001.from_pydata([(-2.691, -6.099, 13.53), (-2.691, 6.099, 13.53), (-5.278, -6.099, 12.74), (-5.278, 6.099, 12.74), (-9.752, -6.099, 9.752), (-7.662, -6.099, 11.47), (-7.662, 6.099, 11.47), (-9.752, 6.099, 9.752), (13.99, -6.099, 13.99), (13.99, 6.099, 13.99), (10.99, -6.099, 16.45), (10.99, 6.099, 16.45), (7.572, 6.099, 18.28), (3.86, 6.099, 19.41), (7.572, -6.099, 18.28), (3.86, -6.099, 19.41), (-13.99, 6.099, 13.99), (-13.99, -6.099, 13.99), (-10.99, 6.099, 16.45), (-10.99, -6.099, 16.45), (-7.572, 6.099, 18.28), (-7.572, -6.099, 18.28), (6.662e-07, -6.099, 13.79), (2.691, -6.099, 13.53), (5.062e-07, 6.099, 13.79), (2.691, 6.099, 13.53), (5.278, 6.099, 12.74), (5.278, -6.099, 12.74), (9.752, 6.099, 9.752), (7.662, 6.099, 11.47), (7.662, -6.099, 11.47), (9.752, -6.099, 9.752), (-3.86, 6.099, 19.41), (1.049e-06, 6.099, 19.79), (8.455e-07, -6.099, 19.79), (-3.86, -6.099, 19.41), (-7.893, -4.43, 19.05), (-7.572, -5.264, 18.28), (-7.799, -5.02, 18.83), (11.97, 4.43, 4.957), (12.74, 5.264, 5.278), (12.19, 5.02, 5.051), (11.97, -4.43, 4.957), (12.74, -5.264, 5.278), (12.19, -5.02, 5.051), (13.53, 5.264, 2.691), (12.7, 4.43, 2.527), (12.95, 5.02, 2.575), (12.7, -4.43, 2.527), (13.53, -5.264, 2.691), (12.95, -5.02, 2.575), (12.95, 4.43, 0.0), (13.79, 5.264, 0.0), (13.2, 5.02, 0.0), (13.79, -5.264, 0.0), (12.95, -4.43, 0.0), (13.2, -5.02, 0.0), (-19.05, -4.43, 7.893), (-18.28, -5.264, 7.572), (-18.83, -5.02, 7.799), (-18.28, 5.264, 7.572), (-19.05, 4.43, 7.893), (-18.83, 5.02, 7.799), (-20.23, -4.43, 4.024), (-19.41, -5.264, 3.86), (-19.99, -5.02, 3.976), (-19.41, 5.264, 3.86), (-20.23, 4.43, 4.024), (-19.99, 5.02, 3.976), (-20.59, 4.43, 0.0), (-19.75, 5.264, 0.0), (-20.34, 5.02, 0.0), (-19.75, -5.264, -1.907e-06), (-20.59, -4.43, -1.907e-06), (-20.34, -5.02, -1.907e-06), (20.59, -4.43, 9.537e-07), (19.75, -5.264, 9.537e-07), (20.34, -5.02, 9.537e-07), (19.75, 5.264, 9.537e-07), (20.59, 4.43, 9.537e-07), (20.34, 5.02, 9.537e-07), (20.23, -4.43, 4.024), (19.41, -5.264, 3.86), (19.99, -5.02, 3.976), (19.05, -4.43, 7.893), (18.28, -5.264, 7.572), (18.83, -5.02, 7.799), (19.05, 4.43, 7.893), (18.28, 5.264, 7.572), (18.83, 5.02, 7.799), (19.41, 5.264, 3.86), (20.23, 4.43, 4.024), (19.99, 5.02, 3.976), (-13.79, 5.264, 1.907e-06), (-12.95, 4.43, 1.907e-06), (-13.2, 5.02, 1.907e-06), (-12.95, -4.43, 0.0), (-13.79, -5.264, 0.0), (-13.2, -5.02, 0.0), (-13.53, 5.264, 2.691), (-12.7, 4.43, 2.527), (-12.95, 5.02, 2.575), (-12.7, -4.43, 2.527), (-13.53, -5.264, 2.691), (-12.95, -5.02, 2.575), (-12.74, 5.264, 5.278), (-11.97, 4.43, 4.957), (-12.19, 5.02, 5.051), (-11.97, -4.43, 4.957), (-12.74, -5.264, 5.278), (-12.19, -5.02, 5.051), (-4.957, -4.43, 11.97), (-5.278, -5.264, 12.74), (-5.051, -5.02, 12.19), (-2.527, -4.43, 12.7), (-2.691, -5.264, 13.53), (-2.575, -5.02, 12.95), (-4.024, -4.43, 20.23), (-3.86, -5.264, 19.41), (-3.976, -5.02, 19.99), (10.77, 4.43, 7.197), (11.47, 5.264, 7.662), (10.97, 5.02, 7.333), (17.15, 4.43, 11.46), (16.45, 5.264, 10.99), (16.94, 5.02, 11.32), (8.455e-07, -5.264, 19.79), (1.037e-06, -4.43, 20.62), (9.798e-07, -5.02, 20.38), (1.037e-06, 4.43, 20.62), (1.049e-06, 5.264, 19.79), (1.04e-06, 5.02, 20.38), (-3.86, 5.264, 19.41), (-4.024, 4.43, 20.23), (-3.976, 5.02, 19.99), (9.752, -5.264, 9.752), (9.16, -4.43, 9.16), (9.333, -5.02, 9.333), (10.77, -4.43, 7.197), (11.47, -5.264, 7.662), (10.97, -5.02, 7.333), (9.16, 4.43, 9.16), (9.752, 5.264, 9.752), (9.333, 5.02, 9.333), (7.662, -5.264, 11.47), (7.197, -4.43, 10.77), (7.333, -5.02, 10.97), (7.197, 4.43, 10.77), (7.662, 5.264, 11.47), (7.333, 5.02, 10.97), (5.278, -5.264, 12.74), (4.957, -4.43, 11.97), (5.051, -5.02, 12.19), (4.957, 4.43, 11.97), (5.278, 5.264, 12.74), (5.051, 5.02, 12.19), (2.527, 4.43, 12.7), (2.691, 5.264, 13.53), (2.575, 5.02, 12.95), (5.25e-07, 4.43, 12.95), (5.062e-07, 5.264, 13.79), (5.188e-07, 5.02, 13.2), (2.691, -5.264, 13.53), (2.527, -4.43, 12.7), (2.575, -5.02, 12.95), (6.662e-07, -5.264, 13.79), (5.25e-07, -4.43, 12.95), (5.663e-07, -5.02, 13.2), (-7.572, 5.264, 18.28), (-7.893, 4.43, 19.05), (-7.799, 5.02, 18.83), (-11.46, -4.43, 17.15), (-10.99, -5.264, 16.45), (-11.32, -5.02, 16.94), (-10.99, 5.264, 16.45), (-11.46, 4.43, 17.15), (-11.32, 5.02, 16.94), (-14.58, -4.43, 14.58), (-13.99, -5.264, 13.99), (-14.41, -5.02, 14.41), (-13.99, 5.264, 13.99), (-14.58, 4.43, 14.58), (-14.41, 5.02, 14.41), (-17.15, -4.43, 11.46), (-16.45, -5.264, 10.99), (-16.94, -5.02, 11.32), (-16.45, 5.264, 10.99), (-17.15, 4.43, 11.46), (-16.94, 5.02, 11.32), (3.86, -5.264, 19.41), (4.024, -4.43, 20.23), (3.976, -5.02, 19.99), (7.572, -5.264, 18.28), (7.893, -4.43, 19.05), (7.799, -5.02, 18.83), (4.024, 4.43, 20.23), (3.86, 5.264, 19.41), (3.976, 5.02, 19.99), (7.893, 4.43, 19.05), (7.572, 5.264, 18.28), (7.799, 5.02, 18.83), (11.46, 4.43, 17.15), (10.99, 5.264, 16.45), (11.32, 5.02, 16.94), (10.99, -5.264, 16.45), (11.46, -4.43, 17.15), (11.32, -5.02, 16.94), (14.58, 4.43, 14.58), (13.99, 5.264, 13.99), (14.41, 5.02, 14.41), (13.99, -5.264, 13.99), (14.58, -4.43, 14.58), (14.41, -5.02, 14.41), (17.15, -4.43, 11.46), (16.45, -5.264, 10.99), (16.94, -5.02, 11.32), (-9.752, 5.264, 9.752), (-9.16, 4.43, 9.16), (-9.333, 5.02, 9.333), (-11.47, 5.264, 7.662), (-10.77, 4.43, 7.197), (-10.97, 5.02, 7.333), (-10.77, -4.43, 7.197), (-11.47, -5.264, 7.662), (-10.97, -5.02, 7.333), (-9.16, -4.43, 9.16), (-9.752, -5.264, 9.752), (-9.333, -5.02, 9.333), (-7.662, 5.264, 11.47), (-7.197, 4.43, 10.77), (-7.333, 5.02, 10.97), (-7.197, -4.43, 10.77), (-7.662, -5.264, 11.47), (-7.333, -5.02, 10.97), (-5.278, 5.264, 12.74), (-4.957, 4.43, 11.97), (-5.051, 5.02, 12.19), (-2.691, 5.264, 13.53), (-2.527, 4.43, 12.7), (-2.575, 5.02, 12.95)], [], [(87, 84, 81, 91), (139, 43, 85, 214), (162, 150, 27, 23), (192, 189, 15, 14), (52, 45, 90, 78), (120, 39, 42, 138), (175, 171, 36, 169), (91, 81, 75, 79), (168, 132, 32, 20), (202, 208, 9, 11), (40, 121, 124, 88), (148, 154, 26, 29), (67, 63, 57, 61), (103, 109, 58, 64), (97, 103, 64, 72), (232, 112, 2, 5), (132, 130, 33, 32), (94, 100, 102, 96), (198, 193, 205, 201), (123, 213, 84, 87), (100, 106, 108, 102), (106, 220, 222, 108), (217, 229, 231, 225), (160, 237, 1, 24), (235, 238, 114, 111), (105, 99, 66, 60), (61, 57, 183, 187), (196, 199, 12, 13), (144, 135, 31, 30), (228, 216, 7, 6), (174, 168, 20, 18), (216, 180, 16, 7), (118, 37, 21, 35), (157, 160, 24, 25), (43, 49, 82, 85), (46, 51, 55, 48), (99, 93, 70, 66), (189, 126, 34, 15), (49, 54, 76, 82), (39, 46, 48, 42), (69, 73, 63, 67), (112, 115, 0, 2), (109, 223, 184, 58), (219, 105, 60, 186), (135, 210, 8, 31), (29, 11, 9, 28), (141, 120, 138, 136), (133, 117, 127, 129), (26, 12, 11, 29), (25, 13, 12, 26), (153, 147, 145, 151), (156, 153, 151, 163), (159, 156, 163, 166), (24, 33, 13, 25), (33, 24, 1, 32), (32, 1, 3, 20), (169, 36, 117, 133), (147, 141, 136, 145), (45, 40, 88, 90), (181, 177, 171, 175), (20, 3, 6, 18), (187, 183, 177, 181), (18, 6, 7, 16), (129, 127, 190, 195), (195, 190, 193, 198), (31, 8, 10, 30), (30, 10, 14, 27), (201, 205, 211, 207), (27, 14, 15, 23), (207, 211, 213, 123), (23, 15, 34, 22), (220, 217, 225, 222), (35, 0, 22, 34), (21, 2, 0, 35), (229, 235, 111, 231), (238, 159, 166, 114), (208, 142, 28, 9), (19, 5, 2, 21), (17, 4, 5, 19), (184, 223, 226, 178), (150, 144, 30, 27), (234, 228, 6, 3), (204, 192, 14, 10), (180, 174, 18, 16), (130, 196, 13, 33), (37, 172, 19, 21), (165, 162, 23, 22), (126, 118, 35, 34), (139, 214, 210, 135), (180, 216, 219, 186), (178, 226, 4, 17), (154, 157, 25, 26), (237, 234, 3, 1), (210, 204, 10, 8), (199, 202, 11, 12), (142, 148, 29, 28), (172, 178, 17, 19), (226, 232, 5, 4), (142, 208, 124, 121), (118, 126, 128, 119), (119, 128, 127, 117), (130, 132, 134, 131), (131, 134, 133, 129), (46, 39, 41, 47), (47, 41, 40, 45), (39, 120, 122, 41), (41, 122, 121, 40), (136, 138, 140, 137), (137, 140, 139, 135), (120, 141, 143, 122), (122, 143, 142, 121), (138, 42, 44, 140), (140, 44, 43, 139), (145, 136, 137, 146), (146, 137, 135, 144), (141, 147, 149, 143), (143, 149, 148, 142), (151, 145, 146, 152), (152, 146, 144, 150), (147, 153, 155, 149), (149, 155, 154, 148), (153, 156, 158, 155), (155, 158, 157, 154), (156, 159, 161, 158), (158, 161, 160, 157), (163, 151, 152, 164), (164, 152, 150, 162), (166, 163, 164, 167), (167, 164, 162, 165), (42, 48, 50, 44), (44, 50, 49, 43), (51, 46, 47, 53), (53, 47, 45, 52), (48, 55, 56, 50), (50, 56, 54, 49), (37, 118, 119, 38), (38, 119, 117, 36), (132, 168, 170, 134), (134, 170, 169, 133), (172, 37, 38, 173), (173, 38, 36, 171), (168, 174, 176, 170), (170, 176, 175, 169), (178, 172, 173, 179), (179, 173, 171, 177), (174, 180, 182, 176), (176, 182, 181, 175), (184, 178, 179, 185), (185, 179, 177, 183), (180, 186, 188, 182), (182, 188, 187, 181), (58, 184, 185, 59), (59, 185, 183, 57), (186, 60, 62, 188), (188, 62, 61, 187), (64, 58, 59, 65), (65, 59, 57, 63), (60, 66, 68, 62), (62, 68, 67, 61), (72, 64, 65, 74), (74, 65, 63, 73), (66, 70, 71, 68), (68, 71, 69, 67), (82, 76, 77, 83), (83, 77, 75, 81), (78, 90, 92, 80), (80, 92, 91, 79), (85, 82, 83, 86), (86, 83, 81, 84), (126, 189, 191, 128), (128, 191, 190, 127), (189, 192, 194, 191), (191, 194, 193, 190), (196, 130, 131, 197), (197, 131, 129, 195), (199, 196, 197, 200), (200, 197, 195, 198), (202, 199, 200, 203), (203, 200, 198, 201), (192, 204, 206, 194), (194, 206, 205, 193), (208, 202, 203, 209), (209, 203, 201, 207), (204, 210, 212, 206), (206, 212, 211, 205), (214, 85, 86, 215), (215, 86, 84, 213), (124, 208, 209, 125), (125, 209, 207, 123), (210, 214, 215, 212), (212, 215, 213, 211), (88, 124, 125, 89), (89, 125, 123, 87), (90, 88, 89, 92), (92, 89, 87, 91), (100, 94, 95, 101), (101, 95, 93, 99), (96, 102, 104, 98), (98, 104, 103, 97), (106, 100, 101, 107), (107, 101, 99, 105), (102, 108, 110, 104), (104, 110, 109, 103), (220, 106, 107, 221), (221, 107, 105, 219), (108, 222, 224, 110), (110, 224, 223, 109), (217, 220, 221, 218), (218, 221, 219, 216), (222, 225, 227, 224), (224, 227, 226, 223), (229, 217, 218, 230), (230, 218, 216, 228), (225, 231, 233, 227), (227, 233, 232, 226), (235, 229, 230, 236), (236, 230, 228, 234), (231, 111, 113, 233), (233, 113, 112, 232), (238, 235, 236, 239), (239, 236, 234, 237), (111, 114, 116, 113), (113, 116, 115, 112), (159, 238, 239, 161), (161, 239, 237, 160), (114, 166, 167, 116), (116, 167, 165, 115), (115, 165, 22, 0)])
me_plane_001.polygons.foreach_set('use_smooth', [True] * 228)
me_plane_001.polygons.foreach_set('material_index', [0, 0, 1, 1, 0, 0, 0, 0, 1, 1, 0, 1, 0, 0, 0, 1, 1, 0, 0, 0, 0, 0, 0, 1, 0, 0, 0, 1, 1, 1, 1, 1, 1, 1, 0, 0, 0, 1, 0, 0, 0, 1, 0, 0, 1, 1, 0, 0, 1, 1, 0, 0, 0, 1, 1, 1, 0, 0, 0, 0, 1, 0, 1, 0, 0, 1, 1, 0, 1, 0, 1, 0, 1, 1, 0, 0, 1, 1, 1, 0, 1, 1, 1, 1, 1, 1, 1, 1, 0, 0, 1, 1, 1, 1, 1, 1, 1, 1, 0, 0, 0, 0, 0, 0, 0, 0, 0, 0, 0, 0, 0, 0, 0, 0, 0, 0, 0, 0, 0, 0, 0, 0, 0, 0, 0, 0, 0, 0, 0, 0, 0, 0, 0, 0, 0, 0, 0, 0, 0, 0, 0, 0, 0, 0, 0, 0, 0, 0, 0, 0, 0, 0, 0, 0, 0, 0, 0, 0, 0, 0, 0, 0, 0, 0, 0, 0, 0, 0, 0, 0, 0, 0, 0, 0, 0, 0, 0, 0, 0, 0, 0, 0, 0, 0, 0, 0, 0, 0, 0, 0, 0, 0, 0, 0, 0, 0, 0, 0, 0, 0, 0, 0, 0, 0, 0, 0, 0, 0, 0, 0, 0, 0, 0, 0, 0, 0, 0, 0, 0, 0, 0, 0, 0, 0, 0, 0, 0, 1])
_k = set([(0, 2), (0, 22), (1, 3), (1, 24), (2, 5), (3, 6), (4, 5), (4, 17), (4, 226), (6, 7), (7, 16), (7, 216), (8, 10), (8, 31), (8, 210), (9, 11), (9, 28), (9, 208), (10, 14), (11, 12), (12, 13), (13, 33), (14, 15), (15, 34), (16, 18), (16, 180), (17, 19), (17, 178), (18, 20), (19, 21), (20, 32), (21, 35), (22, 23), (23, 27), (24, 25), (25, 26), (26, 29), (27, 30), (28, 29), (28, 142), (30, 31), (31, 135), (32, 33), (34, 35), (37, 118), (37, 172), (112, 115), (112, 232), (115, 165), (118, 126), (126, 189), (130, 132), (130, 196), (132, 168), (135, 144), (135, 210), (142, 148), (142, 208), (144, 150), (148, 154), (150, 162), (154, 157), (157, 160), (160, 237), (162, 165), (168, 174), (172, 178), (174, 180), (178, 226), (180, 216), (189, 192), (192, 204), (196, 199), (199, 202), (202, 208), (204, 210), (216, 228), (226, 232), (228, 234), (234, 237)])
me_plane_001.attributes.new('sharp_edge', 'BOOLEAN', 'EDGE').data.foreach_set('value', [ (min(e.vertices), max(e.vertices)) in _k for e in me_plane_001.edges])
_uv = me_plane_001.uv_layers.new(name='UVMap')
_uv.uv.foreach_set('vector', [0.9375, 0.07924, 0.9375, 0.9208, 0.9062, 0.9208, 0.9062, 0.07924, 0.75, 1.0, 0.7188, 1.0, 0.7188, 1.0, 0.75, 1.0, 0.7812, 1.0, 0.75, 1.0, 0.75, 1.0, 0.7812, 1.0, 0.75, 1.0, 0.7812, 1.0, 0.7812, 1.0, 0.75, 1.0, 0.9375, 0.0, 0.9688, 0.0, 0.9688, 0.0, 0.9375, 0.0, 0.75, 0.07924, 0.7188, 0.07924, 0.7188, 0.9208, 0.75, 0.9208, 0.09375, 0.07924, 0.09375, 0.9208, 0.0625, 0.9208, 0.0625, 0.07924, 0.9688, 0.07924, 0.9688, 0.9208, 0.9375, 0.9208, 0.9375, 0.07924, 0.0625, 0.0, 0.03125, 0.0, 0.03125, 0.0, 0.0625, 0.0, 0.6875, 0.0, 0.6563, 0.0, 0.6563, 0.0, 0.6875, 0.0, 0.7188, 0.0, 0.75, 0.0, 0.75, 0.0, 0.7188, 0.0, 0.7812, 0.0, 0.8125, 0.0, 0.8125, 0.0, 0.7812, 0.0, 0.2188, 0.07924, 0.2188, 0.9208, 0.1875, 0.9208, 0.1875, 0.07924, 0.2188, 1.0, 0.1875, 1.0, 0.1875, 1.0, 0.2188, 1.0, 0.25, 1.0, 0.2188, 1.0, 0.2188, 1.0, 0.25, 1.0, 0.09375, 1.0, 0.0625, 1.0, 0.0625, 1.0, 0.09375, 1.0, 0.03125, 0.0, 0.0, 0.0, 0.0, 0.0, 0.03125, 0.0, 0.25, 0.07924, 0.2188, 0.07924, 0.2188, 0.9208, 0.25, 0.9208, 0.8125, 0.07924, 0.8125, 0.9208, 0.7813, 0.9208, 0.7812, 0.07924, 0.75, 0.07924, 0.75, 0.9208, 0.7188, 0.9208, 0.7188, 0.07924, 0.2188, 0.07924, 0.1875, 0.07924, 0.1875, 0.9208, 0.2188, 0.9208, 0.1875, 0.07924, 0.1562, 0.07924, 0.1562, 0.9208, 0.1875, 0.9208, 0.125, 0.07924, 0.09375, 0.07924, 0.09375, 0.9208, 0.125, 0.9208, 0.0, 0.0, 0.03125, 0.0, 0.03125, 0.0, 0.0, 0.0, 0.0625, 0.07924, 0.03125, 0.07924, 0.03125, 0.9208, 0.0625, 0.9208, 0.1875, 0.0, 0.2188, 0.0, 0.2188, 0.0, 0.1875, 0.0, 0.1875, 0.07924, 0.1875, 0.9208, 0.1562, 0.9208, 0.1562, 0.07924, 0.7812, 0.0, 0.75, 0.0, 0.75, 0.0, 0.7812, 0.0, 0.6875, 1.0, 0.6562, 1.0, 0.6562, 1.0, 0.6875, 1.0, 0.09375, 0.0, 0.125, 0.0, 0.125, 0.0, 0.09375, 0.0, 0.09375, 0.0, 0.0625, 0.0, 0.0625, 0.0, 0.09375, 0.0, 0.125, 0.0, 0.125, 0.0, 0.125, 0.0, 0.125, 0.0, 0.03125, 1.0, 0.0625, 1.0, 0.0625, 1.0, 0.03125, 1.0, 0.6875, 0.0, 0.7188, 0.0, 0.7188, 0.0, 0.6875, 0.0, 0.9375, 1.0, 0.9062, 1.0, 0.9062, 1.0, 0.9375, 1.0, 0.9688, 0.07924, 0.9375, 0.07924, 0.9375, 0.9208, 0.9688, 0.9208, 0.2188, 0.0, 0.25, 0.0, 0.25, 0.0, 0.2188, 0.0, 0.6875, 1.0, 0.7188, 1.0, 0.7188, 1.0, 0.6875, 1.0, 0.9688, 1.0, 0.9375, 1.0, 0.9375, 1.0, 0.9688, 1.0, 0.9375, 0.07924, 0.9062, 0.07924, 0.9062, 0.9208, 0.9375, 0.9208, 0.25, 0.07924, 0.25, 0.9208, 0.2188, 0.9208, 0.2188, 0.07924, 0.0625, 1.0, 0.03125, 1.0, 0.03125, 1.0, 0.0625, 1.0, 0.1875, 1.0, 0.1562, 1.0, 0.1562, 1.0, 0.1875, 1.0, 0.1562, 0.0, 0.1875, 0.0, 0.1875, 0.0, 0.1562, 0.0, 0.8438, 1.0, 0.8438, 1.0, 0.8438, 1.0, 0.8438, 1.0, 0.6875, 0.0, 0.6875, 0.0, 0.6563, 0.0, 0.8438, 0.0, 0.8438, 0.07924, 0.8125, 0.07924, 0.8125, 0.9208, 0.8438, 0.9208, 0.03125, 0.07924, 0.03125, 0.9208, 0.0, 0.9208, 0.0, 0.07924, 0.8125, 0.0, 0.8125, 0.0, 0.7812, 0.0, 0.6875, 0.0, 0.7812, 0.0, 0.7812, 0.0, 0.75, 0.0, 0.8125, 0.0, 0.8125, 0.07924, 0.7813, 0.07924, 0.7812, 0.9208, 0.8125, 0.9208, 0.7812, 0.07924, 0.75, 0.07924, 0.75, 0.9208, 0.7813, 0.9208, 0.7188, 0.07924, 0.6875, 0.07924, 0.6875, 0.9208, 0.7188, 0.9208, 0.7188, 0.0, 0.7188, 0.0, 0.6875, 0.0, 0.7812, 0.0, 0.7188, 0.0, 0.7188, 0.0, 0.03125, 0.0, 0.03125, 0.0, 0.03125, 0.0, 0.03125, 0.0, 0.0625, 0.0, 0.0625, 0.0, 0.0625, 0.07924, 0.0625, 0.9208, 0.03125, 0.9208, 0.03125, 0.07924, 0.6875, 0.07924, 0.6562, 0.07924, 0.6562, 0.9208, 0.6875, 0.9208, 0.9062, 0.0, 0.9375, 0.0, 0.9375, 0.0, 0.9062, 0.0, 0.125, 0.07924, 0.125, 0.9208, 0.09375, 0.9208, 0.09375, 0.07924, 0.0625, 0.0, 0.0625, 0.0, 0.09375, 0.0, 0.09375, 0.0, 0.1562, 0.07924, 0.1562, 0.9208, 0.125, 0.9208, 0.125, 0.07924, 0.09375, 0.0, 0.09375, 0.0, 0.125, 0.0, 0.125, 0.0, 0.7188, 0.07924, 0.7188, 0.9208, 0.6875, 0.9208, 0.6875, 0.07924, 0.7813, 0.07924, 0.7812, 0.9208, 0.75, 0.9208, 0.75, 0.07924, 0.8438, 1.0, 0.8438, 1.0, 0.6875, 1.0, 0.6875, 1.0, 0.6875, 1.0, 0.6875, 1.0, 0.8125, 1.0, 0.8125, 1.0, 0.6875, 0.07924, 0.6875, 0.9208, 0.6562, 0.9208, 0.6562, 0.07924, 0.8125, 1.0, 0.8125, 1.0, 0.7812, 1.0, 0.7812, 1.0, 0.8438, 0.07924, 0.8438, 0.9208, 0.8125, 0.9208, 0.8125, 0.07924, 0.7812, 1.0, 0.7812, 1.0, 0.7188, 1.0, 0.7188, 1.0, 0.1562, 0.07924, 0.125, 0.07924, 0.125, 0.9208, 0.1562, 0.9208, 0.03125, 1.0, 0.03125, 1.0, 0.0, 1.0, 0.7188, 1.0, 0.0625, 1.0, 0.0625, 1.0, 0.03125, 1.0, 0.03125, 1.0, 0.09375, 0.07924, 0.0625, 0.07924, 0.0625, 0.9208, 0.09375, 0.9208, 0.03125, 0.07924, 0.0, 0.07924, 0.0, 0.9208, 0.03125, 0.9208, 0.8438, 0.0, 0.8438, 0.0, 0.8438, 0.0, 0.8438, 0.0, 0.09375, 1.0, 0.09375, 1.0, 0.0625, 1.0, 0.0625, 1.0, 0.125, 1.0, 0.125, 1.0, 0.09375, 1.0, 0.09375, 1.0, 0.1562, 1.0, 0.1562, 1.0, 0.125, 1.0, 0.125, 1.0, 0.8125, 1.0, 0.7812, 1.0, 0.7812, 1.0, 0.8125, 1.0, 0.0625, 0.0, 0.09375, 0.0, 0.09375, 0.0, 0.0625, 0.0, 0.7812, 1.0, 0.8125, 1.0, 0.8125, 1.0, 0.7812, 1.0, 0.125, 0.0, 0.09375, 0.0, 0.09375, 0.0, 0.125, 0.0, 0.7188, 0.0, 0.6875, 0.0, 0.6875, 0.0, 0.7188, 0.0, 0.0625, 1.0, 0.09375, 1.0, 0.09375, 1.0, 0.0625, 1.0, 0.7188, 1.0, 0.6875, 1.0, 0.6875, 1.0, 0.7188, 1.0, 0.0, 1.0, 0.03125, 1.0, 0.03125, 1.0, 0.0, 1.0, 0.75, 1.0, 0.75, 1.0, 0.8438, 1.0, 0.8438, 1.0, 0.125, 0.0, 0.125, 0.0, 0.157, 0.0, 0.1562, 0.0, 0.125, 1.0, 0.125, 1.0, 0.125, 1.0, 0.125, 1.0, 0.75, 0.0, 0.7812, 0.0, 0.7812, 0.0, 0.75, 0.0, 0.03125, 0.0, 0.0625, 0.0, 0.0625, 0.0, 0.03125, 0.0, 0.6562, 1.0, 0.6875, 1.0, 0.6875, 1.0, 0.6562, 1.0, 0.8125, 0.0, 0.7812, 0.0, 0.7812, 0.0, 0.8125, 0.0, 0.6562, 0.0, 0.6875, 0.0, 0.6875, 0.0, 0.6562, 0.0, 0.09375, 1.0, 0.125, 1.0, 0.125, 1.0, 0.09375, 1.0, 0.125, 1.0, 0.09375, 1.0, 0.09375, 1.0, 0.125, 1.0, 0.8438, 0.0, 0.8438, 0.0, 0.8129, 0.0, 0.75, 0.0, 0.03125, 1.0, 0.0, 1.0, 0.000186, 1.0, 0.03125, 1.0, 0.03125, 1.0, 0.000186, 1.0, 0.0, 0.9208, 0.03125, 0.9208, 0.0, 0.0, 0.03125, 0.0, 0.03125, 0.0, 0.000186, 0.0, 0.000186, 0.0, 0.03125, 0.0, 0.03125, 0.07924, 0.0, 0.07924, 0.9062, 0.07924, 0.9375, 0.07924, 0.9375, 0.0, 0.9062, 0.0, 0.9062, 0.0, 0.9375, 0.0, 0.9375, 0.0, 0.9062, 0.0, 0.7188, 0.07924, 0.75, 0.07924, 0.75, 0.0, 0.7188, 0.0, 0.7188, 0.0, 0.75, 0.0, 0.75, 0.0, 0.7188, 0.0, 0.8438, 0.9208, 0.8125, 0.9208, 0.8125, 1.0, 0.8438, 1.0, 0.8438, 1.0, 0.8125, 1.0, 0.8118, 1.0, 0.8438, 1.0, 0.8125, 0.07924, 0.8438, 0.07924, 0.8438, 0.0, 0.8125, 0.0, 0.8125, 0.0, 0.8438, 0.0, 0.8438, 0.0, 0.8118, 0.0, 0.75, 0.9208, 0.7188, 0.9208, 0.7188, 1.0, 0.75, 1.0, 0.75, 1.0, 0.7188, 1.0, 0.7188, 1.0, 0.75, 1.0, 0.6875, 0.9208, 0.6562, 0.9208, 0.6562, 1.0, 0.6875, 1.0, 0.6875, 1.0, 0.6562, 1.0, 0.6562, 1.0, 0.6875, 1.0, 0.6562, 0.07924, 0.6875, 0.07924, 0.6875, 0.0, 0.6562, 0.0, 0.6562, 0.0, 0.6875, 0.0, 0.6875, 0.0, 0.6562, 0.0, 0.8125, 0.9208, 0.7812, 0.9208, 0.7812, 1.0, 0.8125, 1.0, 0.8125, 1.0, 0.7812, 1.0, 0.7812, 1.0, 0.8125, 1.0, 0.7813, 0.07924, 0.8125, 0.07924, 0.8125, 0.0, 0.7812, 0.0, 0.7812, 0.0, 0.8125, 0.0, 0.8125, 0.0, 0.7812, 0.0, 0.75, 0.07924, 0.7812, 0.07924, 0.7812, 0.0, 0.75, 0.0, 0.75, 0.0, 0.7812, 0.0, 0.7812, 0.0, 0.75, 0.0, 0.6875, 0.07924, 0.7188, 0.07924, 0.7188, 0.0, 0.6875, 0.0, 0.6875, 0.0, 0.7188, 0.0, 0.7188, 0.0, 0.6875, 0.0, 0.7813, 0.9208, 0.75, 0.9208, 0.75, 1.0, 0.7812, 1.0, 0.7812, 1.0, 0.75, 1.0, 0.75, 1.0, 0.7812, 1.0, 0.7188, 0.9208, 0.6875, 0.9208, 0.6875, 1.0, 0.7188, 1.0, 0.7188, 1.0, 0.6875, 1.0, 0.6875, 1.0, 0.7188, 1.0, 0.9375, 0.9208, 0.9062, 0.9208, 0.9062, 1.0, 0.9375, 1.0, 0.9375, 1.0, 0.9062, 1.0, 0.9062, 1.0, 0.9375, 1.0, 0.9375, 0.07924, 0.9688, 0.07924, 0.9688, 0.0, 0.9375, 0.0, 0.9375, 0.0, 0.9688, 0.0, 0.9688, 0.0, 0.9375, 0.0, 0.9688, 0.9208, 0.9375, 0.9208, 0.9375, 1.0, 0.9688, 1.0, 0.9688, 1.0, 0.9375, 1.0, 0.9375, 1.0, 0.9688, 1.0, 0.0625, 1.0, 0.03125, 1.0, 0.03125, 1.0, 0.0625, 1.0, 0.0625, 1.0, 0.03125, 1.0, 0.03125, 0.9208, 0.0625, 0.9208, 0.03125, 0.0, 0.0625, 0.0, 0.0625, 0.0, 0.03125, 0.0, 0.03125, 0.0, 0.0625, 0.0, 0.0625, 0.07924, 0.03125, 0.07924, 0.09375, 1.0, 0.0625, 1.0, 0.0625, 1.0, 0.09375, 1.0, 0.09375, 1.0, 0.0625, 1.0, 0.0625, 0.9208, 0.09375, 0.9208, 0.0625, 0.0, 0.09375, 0.0, 0.09375, 0.0, 0.0625, 0.0, 0.0625, 0.0, 0.09375, 0.0, 0.09375, 0.07924, 0.0625, 0.07924, 0.125, 1.0, 0.09375, 1.0, 0.09375, 1.0, 0.125, 1.0, 0.125, 1.0, 0.09375, 1.0, 0.09375, 0.9208, 0.125, 0.9208, 0.09375, 0.0, 0.125, 0.0, 0.125, 0.0, 0.09375, 0.0, 0.09375, 0.0, 0.125, 0.0, 0.125, 0.07924, 0.09375, 0.07924, 0.1559, 1.0, 0.125, 1.0, 0.125, 1.0, 0.1562, 1.0, 0.1562, 1.0, 0.125, 1.0, 0.125, 0.9208, 0.1562, 0.9208, 0.125, 0.0, 0.1559, 0.0, 0.1562, 0.0, 0.125, 0.0, 0.125, 0.0, 0.1562, 0.0, 0.1562, 0.07924, 0.125, 0.07924, 0.1875, 1.0, 0.1562, 1.0, 0.1562, 1.0, 0.1875, 1.0, 0.1875, 1.0, 0.1562, 1.0, 0.1562, 0.9208, 0.1875, 0.9208, 0.1562, 0.0, 0.1875, 0.0, 0.1875, 0.0, 0.1562, 0.0, 0.1562, 0.0, 0.1875, 0.0, 0.1875, 0.07924, 0.1562, 0.07924, 0.2188, 1.0, 0.1875, 1.0, 0.1875, 1.0, 0.2188, 1.0, 0.2188, 1.0, 0.1875, 1.0, 0.1875, 0.9208, 0.2188, 0.9208, 0.1875, 0.0, 0.2188, 0.0, 0.2188, 0.0, 0.1875, 0.0, 0.1875, 0.0, 0.2188, 0.0, 0.2188, 0.07924, 0.1875, 0.07924, 0.25, 1.0, 0.2188, 1.0, 0.2188, 1.0, 0.2498, 1.0, 0.2498, 1.0, 0.2188, 1.0, 0.2188, 0.9208, 0.25, 0.9208, 0.2188, 0.0, 0.25, 0.0, 0.2498, 0.0, 0.2188, 0.0, 0.2188, 0.0, 0.2498, 0.0, 0.25, 0.07924, 0.2188, 0.07924, 0.9688, 1.0, 0.9375, 1.0, 0.9377, 1.0, 0.9685, 1.0, 0.9685, 1.0, 0.9377, 1.0, 0.9375, 0.9208, 0.9688, 0.9208, 0.9375, 0.0, 0.9688, 0.0, 0.9685, 0.0, 0.9377, 0.0, 0.9377, 0.0, 0.9685, 0.0, 0.9688, 0.07924, 0.9375, 0.07924, 0.9375, 1.0, 0.9062, 1.0, 0.9064, 1.0, 0.9373, 1.0, 0.9373, 1.0, 0.9064, 1.0, 0.9062, 0.9208, 0.9375, 0.9208, 0.7188, 1.0, 0.6875, 1.0, 0.6877, 1.0, 0.7186, 1.0, 0.7186, 1.0, 0.6877, 1.0, 0.6875, 0.9208, 0.7188, 0.9208, 0.7812, 1.0, 0.75, 1.0, 0.7502, 1.0, 0.7811, 1.0, 0.7811, 1.0, 0.7502, 1.0, 0.75, 0.9208, 0.7812, 0.9208, 0.6875, 0.0, 0.7188, 0.0, 0.7186, 0.0, 0.6877, 0.0, 0.6877, 0.0, 0.7186, 0.0, 0.7188, 0.07924, 0.6875, 0.07924, 0.75, 0.0, 0.7812, 0.0, 0.7811, 0.0, 0.7502, 0.0, 0.7502, 0.0, 0.7811, 0.0, 0.7813, 0.07924, 0.75, 0.07924, 0.7812, 0.0, 0.8125, 0.0, 0.8123, 0.0, 0.7814, 0.0, 0.7814, 0.0, 0.8123, 0.0, 0.8125, 0.07924, 0.7812, 0.07924, 0.8125, 1.0, 0.7812, 1.0, 0.7814, 1.0, 0.8123, 1.0, 0.8123, 1.0, 0.7814, 1.0, 0.7813, 0.9208, 0.8125, 0.9208, 0.6563, 0.0, 0.6875, 0.0, 0.6873, 0.0, 0.6564, 0.0, 0.6564, 0.0, 0.6873, 0.0, 0.6875, 0.07924, 0.6562, 0.07924, 0.6875, 1.0, 0.6562, 1.0, 0.6564, 1.0, 0.6873, 1.0, 0.6873, 1.0, 0.6564, 1.0, 0.6562, 0.9208, 0.6875, 0.9208, 0.75, 1.0, 0.7188, 1.0, 0.7189, 1.0, 0.7498, 1.0, 0.7498, 1.0, 0.7189, 1.0, 0.7188, 0.9208, 0.75, 0.9208, 0.8129, 0.0, 0.8438, 0.0, 0.8436, 0.0, 0.8127, 0.0, 0.8127, 0.0, 0.8436, 0.0, 0.8438, 0.07924, 0.8125, 0.07924, 0.8438, 1.0, 0.8129, 1.0, 0.8127, 1.0, 0.8436, 1.0, 0.8436, 1.0, 0.8127, 1.0, 0.8125, 0.9208, 0.8438, 0.9208, 0.7188, 0.0, 0.75, 0.0, 0.7498, 0.0, 0.7189, 0.0, 0.7189, 0.0, 0.7498, 0.0, 0.75, 0.07924, 0.7188, 0.07924, 0.9062, 0.0, 0.9375, 0.0, 0.9373, 0.0, 0.9064, 0.0, 0.9064, 0.0, 0.9373, 0.0, 0.9375, 0.07924, 0.9062, 0.07924, 0.2188, 0.07924, 0.25, 0.07924, 0.25, 0.0, 0.2188, 0.0, 0.2188, 0.0, 0.25, 0.0, 0.25, 0.0, 0.2188, 0.0, 0.25, 0.9208, 0.2188, 0.9208, 0.2188, 1.0, 0.25, 1.0, 0.25, 1.0, 0.2188, 1.0, 0.2188, 1.0, 0.25, 1.0, 0.1875, 0.07924, 0.2188, 0.07924, 0.2188, 0.0, 0.1875, 0.0, 0.1875, 0.0, 0.2188, 0.0, 0.2188, 0.0, 0.1875, 0.0, 0.2188, 0.9208, 0.1875, 0.9208, 0.1875, 1.0, 0.2188, 1.0, 0.2188, 1.0, 0.1875, 1.0, 0.1875, 1.0, 0.2188, 1.0, 0.1562, 0.07924, 0.1875, 0.07924, 0.1875, 0.0, 0.1562, 0.0, 0.1562, 0.0, 0.1875, 0.0, 0.1875, 0.0, 0.1562, 0.0, 0.1875, 0.9208, 0.1562, 0.9208, 0.1562, 1.0, 0.1875, 1.0, 0.1875, 1.0, 0.1562, 1.0, 0.1562, 1.0, 0.1875, 1.0, 0.125, 0.07924, 0.1562, 0.07924, 0.1562, 0.0, 0.125, 0.0, 0.125, 0.0, 0.1562, 0.0, 0.157, 0.0, 0.125, 0.0, 0.1562, 0.9208, 0.125, 0.9208, 0.125, 1.0, 0.1562, 1.0, 0.1562, 1.0, 0.125, 1.0, 0.125, 1.0, 0.157, 1.0, 0.09375, 0.07924, 0.125, 0.07924, 0.125, 0.0, 0.09375, 0.0, 0.09375, 0.0, 0.125, 0.0, 0.125, 0.0, 0.09375, 0.0, 0.125, 0.9208, 0.09375, 0.9208, 0.09375, 1.0, 0.125, 1.0, 0.125, 1.0, 0.09375, 1.0, 0.09375, 1.0, 0.125, 1.0, 0.0625, 0.07924, 0.09375, 0.07924, 0.09375, 0.0, 0.0625, 0.0, 0.0625, 0.0, 0.09375, 0.0, 0.09375, 0.0, 0.0625, 0.0, 0.09375, 0.9208, 0.0625, 0.9208, 0.0625, 1.0, 0.09375, 1.0, 0.09375, 1.0, 0.0625, 1.0, 0.0625, 1.0, 0.09375, 1.0, 0.03125, 0.07924, 0.0625, 0.07924, 0.0625, 0.0, 0.03125, 0.0, 0.03125, 0.0, 0.0625, 0.0, 0.0625, 0.0, 0.03125, 0.0, 0.0625, 0.9208, 0.03125, 0.9208, 0.03125, 1.0, 0.0625, 1.0, 0.0625, 1.0, 0.03125, 1.0, 0.03125, 1.0, 0.0625, 1.0, 0.0, 0.07924, 0.03125, 0.07924, 0.03125, 0.0, 0.0, 0.0, 0.0, 0.0, 0.03125, 0.0, 0.03125, 0.0, 0.0, 0.0, 0.03125, 0.9208, 0.0, 0.9208, 0.0, 1.0, 0.03125, 1.0, 0.03125, 1.0, 0.0, 1.0, 0.0, 1.0, 0.03125, 1.0, 0.03125, 1.0, 0.0, 1.0, 0.0, 1.0, 0.03125, 1.0])
me_plane_001.materials.append(mat_ramp)
me_plane_001.materials.append(mat_banner)
me_plane_001.use_remesh_fix_poles = True
me_plane_001.use_remesh_preserve_attributes = False
me_plane_001.update()

# ---- objects
ob_plane = bpy.data.objects.new('Plane', me_plane)
ob_plane_001 = bpy.data.objects.new('Plane.001', me_plane_001)

# ---- transforms, parenting, visibility, modifiers, constraints
ob_plane.location = (0.0, 0.0, 0.0)
_m = ob_plane.modifiers.new('Auto Smooth', 'NODES')
_m.node_group = ng_auto_smooth
_gi = [s.identifier for s in ng_auto_smooth.interface.items_tree if s.item_type == 'SOCKET' and s.in_out == 'INPUT']
_m[_gi[1]] = 3.142  # Angle
ob_plane_001.location = (-5.822e-07, -6.638, 0.0)
_m = ob_plane_001.modifiers.new('Auto Smooth', 'NODES')
_m.node_group = ng_auto_smooth
_gi = [s.identifier for s in ng_auto_smooth.interface.items_tree if s.item_type == 'SOCKET' and s.in_out == 'INPUT']
_m[_gi[1]] = 3.142  # Angle

# ---- collection membership
col_collection.objects.link(ob_plane)
col_collection.objects.link(ob_plane_001)

# ---- scene / render settings (as saved in the file)
scene.frame_start = 1; scene.frame_end = 250; scene.frame_set(1)
scene.render.engine = 'BLENDER_EEVEE_NEXT'
scene.cycles.sampling_pattern = 'TABULATED_SOBOL'
scene.cycles.use_light_tree = False
scene.view_settings.view_transform = 'Filmic'
bpy.context.view_layer.update()

# ---- added for rendering (the .blend has no active camera and no usable light): camera, sun
cam_auto = bpy.data.cameras.new('AutoCamera')
cam_auto.lens = 50.0
cam_auto.sensor_width = 36.0
cam_auto.clip_end = 10262.2
ob_auto_camera = bpy.data.objects.new('AutoCamera', cam_auto)
scene.collection.objects.link(ob_auto_camera)
ob_auto_camera.location = (506.823, -532.2, 474.427)
ob_auto_camera.rotation_euler = (1.09748, -7.21219e-08, 0.694738)
scene.camera = ob_auto_camera
light_auto_sun = bpy.data.lights.new('AutoSun', 'SUN')
light_auto_sun.energy = 3.0
light_auto_sun.angle = 0.0523599
ob_auto_sun = bpy.data.objects.new('AutoSun', light_auto_sun)
scene.collection.objects.link(ob_auto_sun)
ob_auto_sun.rotation_euler = (0.872665, 0.174533, 0.523599)
bpy.context.view_layer.update()
